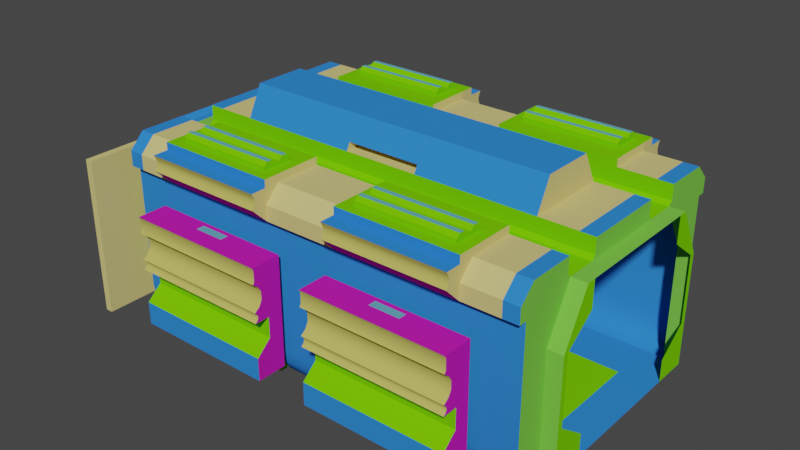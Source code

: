 # Source: I_block2.blend  (saved by Blender 3.5.10; exported with 4.5.12 LTS)
import bpy
from mathutils import Matrix  # noqa: F401  (used for matrix-valued properties, if any)

bpy.ops.wm.read_factory_settings(use_empty=True)
scene = bpy.context.scene
scene.name = 'Scene'

# ---- collections
col_collection = bpy.data.collections.new('Collection'); scene.collection.children.link(col_collection)

# ---- materials (node trees are filled in below, after node groups)
mat_panel_scuff = bpy.data.materials.new('panel scuff')
mat_panel_scuff.use_transparent_shadow = False
mat_panel_scuff.diffuse_color = (0.1793, 0.6424, 0.002015, 1.0)
mat_panel_generic = bpy.data.materials.new('panel generic')
mat_panel_generic.use_transparent_shadow = False
mat_panel_generic.diffuse_color = (0.1915, 0.5765, 0.06782, 1.0)
mat_panel_strip = bpy.data.materials.new('panel strip')
mat_panel_strip.use_transparent_shadow = False
mat_panel_strip.diffuse_color = (0.03276, 0.2334, 0.7459, 1.0)
mat_tech_rack_plate = bpy.data.materials.new('tech rack plate')
mat_tech_rack_plate.use_transparent_shadow = False
mat_tech_rack_plate.diffuse_color = (0.58, 0.01456, 0.4305, 1.0)
mat_steel = bpy.data.materials.new('steel')
mat_steel.use_transparent_shadow = False
mat_steel.diffuse_color = (0.6706, 0.5732, 0.2135, 1.0)
mat_pipes = bpy.data.materials.new('pipes')
mat_pipes.use_transparent_shadow = False
mat_pipes.diffuse_color = (0.56, 0.5053, 0.123, 1.0)
mat_flourescent_off = bpy.data.materials.new('FLOURESCENT OFF')
mat_flourescent_off.use_transparent_shadow = False
mat_flourescent_off.diffuse_color = (0.1257, 0.3989, 0.5071, 1.0)
mat_exactportal = bpy.data.materials.new('+exactportal')
mat_exactportal.use_transparent_shadow = False
mat_exactportal.diffuse_color = (0.415, 0.7, 0.09882, 1.0)

# ---- material node trees
mat_exactportal.use_nodes = True; mat_exactportal.node_tree.nodes.clear()
_N = mat_exactportal.node_tree.nodes; _L = mat_exactportal.node_tree.links
n0 = _N.new('ShaderNodeBsdfPrincipled'); n0.name = 'Principled BSDF'; n0.location = (10, 300)
n0.distribution = 'GGX'
n0.subsurface_method = 'RANDOM_WALK_SKIN'
n0.inputs[0].default_value = (0.415, 0.7, 0.09882, 1.0)
n0.inputs[3].default_value = 1.45
n0.inputs[27].default_value = (0.0, 0.0, 0.0, 1.0)
n0.inputs[28].default_value = 1.0
n1 = _N.new('ShaderNodeOutputMaterial'); n1.name = 'Material Output'; n1.location = (300, 300)
_L.new(n0.outputs[0], n1.inputs[0])
n1.is_active_output = True

# ---- world
world_world = bpy.data.worlds.new('World'); scene.world = world_world
world_world.use_nodes = True; world_world.node_tree.nodes.clear()
_N = world_world.node_tree.nodes; _L = world_world.node_tree.links
n0 = _N.new('ShaderNodeOutputWorld'); n0.name = 'World Output'; n0.location = (300, 300)
n1 = _N.new('ShaderNodeBackground'); n1.name = 'Background'; n1.location = (10, 300)
n1.inputs[0].default_value = (0.05088, 0.05088, 0.05088, 1.0)
_L.new(n1.outputs[0], n0.inputs[0])
n0.is_active_output = True
world_world.color = (0.05088, 0.05088, 0.05088)
world_world.use_sun_shadow = False
world_world.sun_shadow_jitter_overblur = 0.0

# ---- meshes
me_i_block = bpy.data.meshes.new('I_block')
me_i_block.from_pydata([(-87.48, -125.5, 100.0), (-87.48, -150.5, 100.0), (-82.48, -125.5, 3.052e-05), (-87.48, -125.5, 14.63), (-85.72, -45.0, 6.676), (-85.72, -125.5, 6.676), (-72.48, -20.0, -5.0), (-77.96, -20.0, -3.125), (-87.48, -20.0, 100.0), (-87.48, -20.0, 14.63), (-85.72, -20.0, 6.676), (-82.48, -45.0, 3.815e-05), (-67.48, -23.13, 3.815e-05), (-67.48, -20.0, 3.815e-05), (-67.48, -20.0, -5.0), (67.48, -23.13, 3.815e-05), (37.48, -23.13, 4.578e-05), (-37.48, -23.13, 4.578e-05), (-37.48, -277.9, 6.104e-05), (-87.48, -45.0, 14.63), (-87.48, -175.5, 100.0), (-87.48, -175.5, 14.63), (-87.48, -150.5, 14.63), (-85.72, -175.5, 6.676), (-85.72, -150.5, 6.676), (-82.48, -175.5, 3.052e-05), (-87.48, -256.0, 14.63), (-85.72, -256.0, 6.676), (-72.48, -281.0, -5.0), (-87.48, -281.0, 100.0), (-85.72, -281.0, 6.676), (-82.48, -256.0, 3.815e-05), (-82.48, -281.0, 3.815e-05), (-67.48, -281.0, -5.0), (-67.48, -277.9, 4.578e-05), (-82.48, -150.5, 3.052e-05), (-87.48, -45.0, 100.0), (-92.48, -20.0, 100.0), (-92.48, -256.0, 100.0), (-87.48, -256.0, 100.0), (-92.48, -281.0, 100.0), (-102.5, -125.5, 120.0), (-102.5, -45.0, 110.0), (-92.48, -125.5, 110.0), (-92.48, -256.0, 110.0), (-82.48, -256.0, 120.0), (-92.48, -125.5, 125.0), (-82.48, -45.0, 120.0), (-82.48, -175.5, 120.0), (-52.48, -125.5, 120.0), (-49.98, -20.0, 107.5), (-29.98, -20.0, 107.5), (-29.98, -281.0, 107.5), (-27.48, -20.0, 110.0), (-27.48, -281.0, 110.0), (27.48, -175.5, 120.0), (-27.48, -175.5, 120.0), (-27.48, -125.5, 120.0), (-27.48, -45.0, 120.0), (-27.48, -20.0, 120.0), (-27.48, -256.0, 120.0), (24.98, -175.5, 125.0), (-24.98, -175.5, 125.0), (-92.48, -125.5, 100.0), (-92.48, -45.0, 100.0), (-102.5, -125.5, 110.0), (-101.2, -125.5, 117.5), (-102.5, -45.0, 120.0), (-101.2, -45.0, 117.5), (27.48, -125.5, 120.0), (-24.98, -125.5, 125.0), (-82.48, -125.5, 120.0), (-92.48, -125.5, 120.0), (-92.48, -45.0, 120.0), (-52.48, -45.0, 120.0), (-52.48, -45.0, 125.0), (-92.48, -45.0, 125.0), (-92.48, -175.5, 120.0), (-52.48, -256.0, 120.0), (-52.48, -256.0, 125.0), (-52.48, -175.5, 125.0), (-52.48, -175.5, 120.0), (-82.48, -20.0, 120.0), (-92.48, -175.5, 100.0), (-101.2, -45.0, 112.5), (-92.48, -20.0, 110.0), (-92.48, -45.0, 110.0), (-100.5, -45.0, 115.0), (-101.2, -125.5, 112.5), (-100.5, -125.5, 115.0), (-101.2, -256.0, 117.5), (-102.5, -256.0, 120.0), (-92.48, -175.5, 110.0), (-102.5, -175.5, 110.0), (-101.2, -175.5, 112.5), (-101.2, -256.0, 112.5), (-100.5, -256.0, 115.0), (-92.48, -256.0, 120.0), (-102.5, -175.5, 120.0), (-102.5, -256.0, 110.0), (-101.2, -175.5, 117.5), (-100.5, -175.5, 115.0), (-52.48, -125.5, 125.0), (-84.98, -117.8, 125.0), (-84.98, -52.75, 127.5), (-77.04, -52.75, 127.5), (-79.54, -52.75, 130.0), (-77.04, -117.8, 127.5), (-84.98, -117.8, 127.5), (-82.48, -117.8, 130.0), (-82.48, -52.75, 130.0), (-79.54, -117.8, 130.0), (-65.79, -52.75, 127.5), (-65.79, -117.8, 127.5), (-68.29, -117.8, 130.0), (-71.23, -52.75, 130.0), (-71.23, -117.8, 130.0), (-68.29, -52.75, 130.0), (-73.73, -52.75, 127.5), (-84.98, -52.75, 125.0), (-65.79, -52.75, 125.0), (-73.73, -117.8, 127.5), (-65.79, -117.8, 125.0), (-92.48, -256.0, 125.0), (-92.48, -175.5, 125.0), (-77.04, -183.3, 127.5), (-79.54, -183.3, 130.0), (-84.98, -248.3, 127.5), (-82.48, -248.3, 130.0), (-79.54, -248.3, 130.0), (-82.48, -183.3, 130.0), (-65.79, -183.3, 127.5), (-68.29, -248.3, 130.0), (-68.29, -183.3, 130.0), (-73.73, -248.3, 127.5), (-71.23, -248.3, 130.0), (-73.73, -183.3, 127.5), (-71.23, -183.3, 130.0), (-84.98, -248.3, 125.0), (-77.04, -248.3, 127.5), (-84.98, -183.3, 125.0), (-84.98, -183.3, 127.5), (-65.79, -183.3, 125.0), (-65.79, -248.3, 125.0), (-65.79, -248.3, 127.5), (-17.48, -45.0, 140.0), (-17.48, -256.0, 140.0), (27.48, -45.0, 120.0), (17.48, -45.0, 140.0), (17.48, -256.0, 140.0), (27.48, -256.0, 120.0), (24.98, -125.5, 125.0), (87.48, -125.5, 74.48), (87.48, -150.5, 100.0), (85.72, -150.5, 6.676), (82.48, -125.5, 3.815e-05), (82.48, -150.5, 3.052e-05), (72.48, -20.0, -5.0), (87.48, -20.0, 14.63), (85.72, -20.0, 6.676), (67.48, -20.0, -5.0), (87.48, -125.5, 14.63), (67.48, -277.9, 4.578e-05), (37.48, -277.9, 6.104e-05), (85.72, -175.5, 6.676), (87.48, -150.5, 14.63), (82.48, -175.5, 3.815e-05), (72.48, -281.0, -5.0), (85.72, -256.0, 6.676), (67.48, -281.0, -5.0), (87.48, -125.5, 100.0), (87.48, -45.0, 100.0), (87.48, -20.0, 100.0), (87.48, -256.0, 100.0), (92.48, -256.0, 100.0), (92.48, -125.5, 110.0), (102.5, -125.5, 120.0), (101.2, -125.5, 117.5), (102.5, -45.0, 110.0), (101.2, -45.0, 112.5), (92.48, -125.5, 100.0), (82.48, -175.5, 120.0), (82.48, -125.5, 120.0), (52.48, -125.5, 125.0), (52.48, -45.0, 125.0), (65.79, -117.8, 125.0), (82.48, -45.0, 120.0), (92.48, -175.5, 110.0), (52.48, -125.5, 120.0), (52.48, -20.0, 120.0), (52.48, -175.5, 120.0), (49.98, -20.0, 107.5), (52.48, -20.0, 110.0), (49.98, -281.0, 107.5), (52.48, -281.0, 110.0), (29.98, -281.0, 107.5), (92.48, -45.0, 100.0), (92.48, -175.5, 100.0), (102.5, -125.5, 110.0), (92.48, -125.5, 120.0), (102.5, -45.0, 120.0), (101.2, -45.0, 117.5), (92.48, -45.0, 110.0), (92.48, -256.0, 120.0), (92.48, -125.5, 125.0), (92.48, -45.0, 120.0), (52.48, -45.0, 120.0), (92.48, -256.0, 125.0), (52.48, -256.0, 125.0), (92.48, -175.5, 120.0), (52.48, -281.0, 120.0), (52.48, -256.0, 120.0), (82.48, -256.0, 120.0), (92.48, -175.5, 125.0), (92.48, -20.0, 110.0), (100.5, -45.0, 115.0), (101.2, -125.5, 112.5), (100.5, -125.5, 115.0), (102.5, -256.0, 110.0), (102.5, -256.0, 120.0), (101.2, -256.0, 112.5), (101.2, -175.5, 112.5), (100.5, -175.5, 115.0), (101.2, -256.0, 117.5), (92.48, -256.0, 110.0), (102.5, -175.5, 120.0), (102.5, -175.5, 110.0), (101.2, -175.5, 117.5), (100.5, -256.0, 115.0), (84.98, -52.75, 125.0), (92.48, -45.0, 125.0), (77.04, -52.75, 127.5), (84.98, -52.75, 127.5), (79.54, -52.75, 130.0), (82.48, -52.75, 130.0), (82.48, -117.8, 130.0), (79.54, -117.8, 130.0), (68.29, -117.8, 130.0), (73.73, -117.8, 127.5), (71.23, -52.75, 130.0), (71.23, -117.8, 130.0), (68.29, -52.75, 130.0), (73.73, -52.75, 127.5), (84.98, -117.8, 125.0), (84.98, -117.8, 127.5), (77.04, -117.8, 127.5), (65.79, -117.8, 127.5), (65.79, -52.75, 127.5), (65.79, -52.75, 125.0), (65.79, -248.3, 125.0), (84.98, -183.3, 125.0), (65.79, -183.3, 125.0), (52.48, -175.5, 125.0), (79.54, -183.3, 130.0), (84.98, -248.3, 127.5), (82.48, -183.3, 130.0), (82.48, -248.3, 130.0), (79.54, -248.3, 130.0), (71.23, -183.3, 130.0), (71.23, -248.3, 130.0), (68.29, -248.3, 130.0), (68.29, -183.3, 130.0), (73.73, -183.3, 127.5), (73.73, -248.3, 127.5), (84.98, -183.3, 127.5), (77.04, -183.3, 127.5), (84.98, -248.3, 125.0), (65.79, -183.3, 127.5), (65.79, -248.3, 127.5), (77.04, -248.3, 127.5), (-4.823, -155.3, 125.0), (4.822, -155.3, 125.0), (4.822, -145.7, 125.0), (-4.823, -145.7, 125.0), (87.48, -281.0, 14.63), (92.48, -243.5, 6.676), (92.48, -188.0, 6.676), (87.48, -175.5, 14.63), (87.48, -175.5, 100.0), (102.5, -168.0, 47.02), (88.73, -175.5, 74.48), (92.48, -248.5, 3.815e-05), (92.48, -253.5, 23.3), (87.48, -256.0, 14.63), (82.48, -256.0, 3.815e-05), (88.73, -243.5, 6.676), (88.73, -253.5, 71.98), (87.48, -256.0, 74.48), (87.48, -175.5, 74.48), (88.73, -245.8, 14.63), (88.73, -253.5, 23.3), (88.73, -248.5, 3.815e-05), (88.73, -256.0, 3.815e-05), (88.73, -188.0, 6.676), (88.73, -183.0, 3.815e-05), (92.48, -183.0, 3.815e-05), (88.73, -178.0, 14.63), (88.73, -175.5, 3.815e-05), (92.48, -168.0, 9.176), (112.5, -168.0, 9.176), (92.48, -178.0, 14.63), (92.48, -178.0, 63.3), (88.73, -256.0, 74.48), (112.5, -263.5, 9.176), (92.48, -253.5, 71.98), (92.48, -185.8, 71.98), (88.73, -185.8, 71.98), (88.73, -178.0, 63.3), (102.5, -263.5, 33.28), (112.5, -168.0, 24.18), (102.5, -168.0, 33.28), (112.5, -263.5, 24.18), (102.5, -263.5, 47.02), (112.5, -168.0, 46.99), (100.8, -205.6, 81.98), (110.7, -168.0, 52.06), (110.7, -263.5, 52.06), (110.2, -168.0, 50.38), (107.0, -168.0, 65.35), (109.1, -263.5, 56.24), (112.5, -168.0, 53.74), (112.5, -263.5, 53.74), (107.0, -263.5, 59.99), (109.1, -263.5, 69.1), (111.5, -263.5, 80.09), (112.5, -263.5, 71.6), (107.0, -263.5, 65.35), (112.5, -263.5, 81.98), (111.5, -263.5, 73.3), (112.5, -263.5, 46.99), (110.7, -263.5, 48.72), (110.2, -263.5, 50.38), (107.0, -168.0, 59.99), (112.5, -168.0, 81.98), (109.1, -168.0, 69.1), (111.5, -168.0, 73.3), (112.5, -168.0, 71.6), (111.5, -168.0, 80.09), (109.1, -168.0, 56.24), (110.7, -168.0, 48.72), (92.48, -263.5, 9.176), (92.48, -168.0, 81.98), (92.48, -245.8, 14.63), (100.8, -225.9, 81.98), (92.48, -263.5, 81.98), (95.41, -205.6, 81.98), (95.41, -225.9, 81.98), (92.48, -52.5, 3.815e-05), (92.48, -113.0, 6.676), (102.5, -37.5, 47.02), (92.48, -57.5, 6.676), (88.73, -57.5, 6.676), (92.48, -47.5, 23.3), (82.48, -45.0, 3.815e-05), (87.48, -45.0, 14.63), (85.72, -45.0, 6.676), (88.73, -47.5, 71.98), (88.73, -45.0, 3.815e-05), (87.48, -45.0, 74.48), (88.73, -55.25, 14.63), (88.73, -47.5, 23.3), (88.73, -52.5, 3.815e-05), (92.48, -118.0, 3.815e-05), (88.73, -113.0, 6.676), (88.73, -125.5, 74.48), (88.73, -123.0, 14.63), (88.73, -125.5, 3.815e-05), (85.72, -125.5, 6.676), (88.73, -123.0, 63.3), (88.73, -118.0, 3.815e-05), (92.48, -115.3, 71.98), (102.5, -133.0, 33.28), (88.73, -45.0, 74.48), (112.5, -37.5, 24.18), (92.48, -37.5, 9.176), (112.5, -37.5, 9.176), (88.73, -115.3, 71.98), (92.48, -55.25, 14.63), (112.5, -133.0, 24.18), (112.5, -133.0, 9.176), (102.5, -37.5, 33.28), (112.5, -37.5, 46.99), (95.41, -95.41, 81.98), (100.8, -75.09, 81.98), (112.5, -37.5, 53.74), (110.2, -37.5, 50.38), (110.7, -37.5, 48.72), (107.0, -133.0, 65.35), (109.1, -37.5, 56.24), (112.5, -133.0, 53.74), (107.0, -37.5, 59.99), (109.1, -37.5, 69.1), (112.5, -133.0, 71.6), (111.5, -37.5, 73.3), (112.5, -37.5, 71.6), (111.5, -37.5, 80.09), (111.5, -133.0, 80.09), (112.5, -37.5, 81.98), (107.0, -37.5, 65.35), (110.7, -37.5, 52.06), (102.5, -133.0, 47.02), (107.0, -133.0, 59.99), (112.5, -133.0, 81.98), (109.1, -133.0, 69.1), (111.5, -133.0, 73.3), (112.5, -133.0, 46.99), (110.7, -133.0, 48.72), (110.2, -133.0, 50.38), (109.1, -133.0, 56.24), (110.7, -133.0, 52.06), (92.48, -123.0, 63.3), (92.48, -123.0, 14.63), (92.48, -47.5, 71.98), (92.48, -133.0, 9.176), (92.48, -37.5, 81.98), (100.8, -95.41, 81.98), (92.48, -133.0, 81.98), (95.41, -75.09, 81.98), (67.48, -10.0, 0.0), (87.48, -10.0, 14.63), (-85.72, -10.0, 6.676), (-87.48, -10.0, 14.63), (52.48, -10.0, 120.0), (67.48, -10.0, 75.0), (49.98, -10.0, 107.5), (-87.48, -10.0, 100.0), (-63.84, -0.0001831, 75.0), (-43.84, -6.104e-05, 90.0), (-43.84, -6.104e-05, 0.0), (-43.84, -6.104e-05, 15.0), (43.84, 6.104e-05, 15.0), (67.48, 6.104e-05, 0.0), (63.84, 6.104e-05, 30.0), (67.48, 6.104e-05, 75.0), (43.84, 6.104e-05, 0.0), (-49.98, -6.104e-05, 107.5), (-67.48, 6.104e-05, 75.0), (-67.48, -10.0, 75.0), (-43.84, -6.104e-05, 107.5), (43.84, 6.104e-05, 107.5), (-63.84, -6.104e-05, 30.0), (-67.48, 6.104e-05, 0.0), (92.48, -10.0, 100.0), (92.48, -10.0, 110.0), (92.48, -20.0, 100.0), (82.48, -10.0, -7.629e-06), (82.48, -20.0, -7.629e-06), (77.96, -20.0, -3.125), (52.48, -10.0, 110.0), (82.48, -10.0, 120.0), (82.48, -20.0, 120.0), (85.72, -10.0, 6.676), (27.48, -20.0, 120.0), (27.48, -20.0, 110.0), (29.98, -10.0, 107.5), (29.98, -20.0, 107.5), (27.48, -10.0, 110.0), (-27.48, -10.0, 120.0), (-27.48, -10.0, 110.0), (-92.48, -10.0, 100.0), (-92.48, -10.0, 110.0), (-82.48, -20.0, -7.629e-06), (-72.48, -10.0, -5.0), (-82.48, -10.0, 120.0), (-52.48, -20.0, 120.0), (-52.48, -10.0, 120.0), (-67.48, -10.0, 0.0), (67.48, -20.0, 0.0), (-52.48, -10.0, 110.0), (-52.48, -20.0, 110.0), (-29.98, -10.0, 107.5), (-49.98, -10.0, 107.5), (87.48, -10.0, 100.0), (77.96, -10.0, -3.125), (72.48, -10.0, -5.0), (67.48, -10.0, -5.0), (27.48, -10.0, 120.0), (43.84, 6.104e-05, 90.0), (-82.48, -10.0, -7.629e-06), (-77.96, -10.0, -3.125), (-67.48, -10.0, -5.0), (63.84, 6.104e-05, 75.0), (49.98, 6.104e-05, 107.5), (-111.1, -306.0, 1.526e-05), (-111.1, -311.0, 1.526e-05), (-41.34, -311.0, 15.0), (-61.34, -311.0, 30.0), (-41.34, -306.0, 90.0), (-111.1, -306.0, 105.0), (-41.34, -306.0, 105.0), (-41.34, -306.0, 15.0), (-111.1, -311.0, 105.0), (-41.34, -311.0, 90.0), (-61.34, -311.0, 75.0), (111.1, -306.0, 1.526e-05), (111.1, -306.0, 105.0), (41.34, -306.0, 15.0), (111.1, -311.0, 105.0), (61.34, -311.0, 75.0), (61.34, -311.0, 30.0), (111.1, -311.0, 1.526e-05), (63.84, -316.0, 30.0), (41.34, -306.0, 1.526e-05), (-52.48, -291.0, 110.0), (-67.48, -291.0, 75.0), (87.48, -291.0, 100.0), (67.48, -291.0, 75.0), (-43.84, -301.0, 7.629e-06), (43.84, -301.0, 7.629e-06), (67.48, -301.0, 75.0), (67.48, -291.0, 7.629e-06), (-49.98, -291.0, 107.5), (-67.48, -301.0, 7.629e-06), (-67.48, -301.0, 75.0), (49.98, -301.0, 107.5), (-49.98, -301.0, 107.5), (67.48, -301.0, 7.629e-06), (-92.48, -291.0, 100.0), (-82.48, -291.0, 0.0), (-92.48, -281.0, 110.0), (-82.48, -291.0, 120.0), (-82.48, -281.0, 120.0), (-77.96, -281.0, -3.125), (-67.48, -281.0, 7.629e-06), (-67.48, -291.0, -5.0), (-52.48, -291.0, 120.0), (-52.48, -281.0, 110.0), (-52.48, -281.0, 120.0), (-85.72, -291.0, 6.676), (-87.48, -291.0, 14.63), (-87.48, -281.0, 14.63), (-27.48, -291.0, 120.0), (-27.48, -281.0, 120.0), (-29.98, -291.0, 107.5), (-49.98, -281.0, 107.5), (-27.48, -291.0, 110.0), (27.48, -291.0, 120.0), (27.48, -281.0, 120.0), (92.48, -281.0, 110.0), (92.48, -291.0, 100.0), (87.48, -281.0, 100.0), (92.48, -281.0, 100.0), (82.48, -281.0, 0.0), (82.48, -291.0, 120.0), (77.96, -281.0, -3.125), (67.48, -281.0, 7.629e-06), (72.48, -291.0, -5.0), (67.48, -291.0, -5.0), (52.48, -291.0, 120.0), (82.48, -281.0, 120.0), (52.48, -291.0, 110.0), (87.48, -291.0, 14.63), (85.72, -291.0, 6.676), (85.72, -281.0, 6.676), (49.98, -291.0, 107.5), (27.48, -281.0, 110.0), (-87.48, -291.0, 100.0), (-92.48, -291.0, 110.0), (-67.48, -291.0, 7.629e-06), (-77.96, -291.0, -3.125), (-72.48, -291.0, -5.0), (92.48, -291.0, 110.0), (82.48, -291.0, 0.0), (77.96, -291.0, -3.125), (29.98, -291.0, 107.5), (27.48, -291.0, 110.0), (61.34, -306.0, 30.0), (63.84, -301.0, 75.0), (41.34, -306.0, 105.0), (43.84, -301.0, 107.5), (41.34, -306.0, 90.0), (43.84, -301.0, 90.0), (63.84, -301.0, 30.0), (43.84, -301.0, 15.0), (61.34, -306.0, 75.0), (-41.34, -306.0, 1.526e-05), (-61.34, -306.0, 30.0), (-63.84, -301.0, 75.0), (-43.84, -301.0, 90.0), (-43.84, -301.0, 107.5), (-63.84, -301.0, 30.0), (-43.84, -301.0, 15.0), (-61.34, -306.0, 75.0), (-43.84, -316.0, 7.629e-06), (-63.84, -316.0, 75.0), (-43.84, -316.0, 107.5), (-41.34, -311.0, 105.0), (-43.84, -316.0, 90.0), (-43.84, -316.0, 15.0), (-63.84, -316.0, 30.0), (-41.34, -311.0, 1.526e-05), (43.84, -316.0, 7.629e-06), (43.84, -316.0, 15.0), (41.34, -311.0, 15.0), (43.84, -316.0, 90.0), (43.84, -316.0, 107.5), (41.34, -311.0, 105.0), (41.34, -311.0, 90.0), (63.84, -316.0, 75.0), (41.34, -311.0, 1.526e-05), (63.84, -316.0, 30.0), (-43.84, -316.0, 7.629e-06), (-63.84, -316.0, 75.0), (-43.84, -316.0, 107.5), (-43.84, -316.0, 90.0), (-43.84, -316.0, 15.0), (-63.84, -316.0, 30.0), (43.84, -316.0, 7.629e-06), (43.84, -316.0, 15.0), (43.84, -316.0, 90.0), (43.84, -316.0, 107.5), (63.84, -316.0, 75.0)], [], [(309, 311, 308, 310), (462, 479, 7, 6), (558, 510, 545, 523), (257, 253, 255, 256), (132, 133, 131, 144), (467, 13, 12, 17, 16, 15), (326, 318, 332, 322), (120, 119, 76, 75), (500, 494, 502, 599), (6, 28, 33, 14), (575, 507, 581, 490), (428, 441, 466, 418, 431, 434), (416, 413, 411, 410, 377, 352, 370, 414), (554, 564, 195, 193), (535, 531, 536, 565, 564, 533), (410, 411, 365, 368), (163, 18, 34, 523, 545, 162), (237, 241, 239, 240), (250, 251, 252, 213), (478, 420, 10, 461), (487, 582, 577, 578), (493, 584, 589, 486), (8, 36, 19, 9), (23, 21, 26, 27), (114, 117, 112, 113), (149, 146, 145, 148), (466, 480, 14, 13), (471, 470, 51, 50), (21, 20, 39, 26), (570, 568, 569, 571), (279, 312, 329, 313), (266, 250, 213, 207), (422, 449, 450, 189), (1, 0, 36, 8, 37, 64, 63, 83, 38, 40, 29, 39, 20), (35, 24, 23, 25), (316, 315, 317, 331), (241, 237, 246, 247), (336, 325, 328, 335), (418, 466, 13, 467), (386, 385, 399, 384, 388, 390, 398, 391, 394, 393, 395, 397, 414, 374, 375, 373, 380, 349, 381), (479, 478, 461, 7), (296, 297, 294, 293, 289), (526, 469, 50, 534), (327, 344, 345, 346, 343, 314, 341, 333), (402, 397, 395, 396), (235, 244, 243, 185, 246, 237, 240, 238, 245, 236), (394, 392, 404, 393), (599, 591, 592, 593), (245, 238, 242, 231), (575, 590, 583, 591, 599, 502), (145, 146, 60, 56, 62, 70, 57, 58), (539, 561, 538, 541), (529, 528, 30, 530), (185, 243, 204, 183), (275, 276, 295, 281), (597, 498, 598, 594), (137, 135, 134, 136), (509, 514, 554, 506), (441, 436, 437, 466), (518, 559, 522, 32), (392, 394, 391, 403), (359, 368, 360, 356, 376, 372, 357, 361, 351), (327, 333, 337, 324), (356, 412, 370, 376), (240, 239, 242, 238), (288, 280, 302, 287), (557, 517, 40, 519), (563, 562, 542, 544), (534, 50, 51, 52), (119, 103, 46, 76), (254, 264, 250, 266), (18, 163, 16, 17), (497, 495, 494, 500), (27, 26, 530, 30), (284, 542, 553, 168), (92, 48, 81, 80, 124, 77, 98, 100, 101, 94, 93, 83), (230, 184, 206, 186, 202, 196, 178, 179, 215, 201, 200, 205), (409, 399, 385, 407), (305, 304, 286, 306), (483, 484, 590, 575), (272, 273, 270, 271), (351, 361, 347, 350), (563, 546, 547, 510, 506, 554, 550, 548, 543, 561, 539, 505, 551, 552, 562), (465, 468, 469, 464), (483, 488, 491, 484), (91, 98, 77, 97), (313, 329, 330, 339), (436, 435, 471, 437), (224, 212, 211, 208, 207, 203, 219, 223, 228, 220, 218, 174), (349, 380, 371, 400), (340, 298, 300, 342, 282, 304, 344), (291, 285, 275, 281), (54, 53, 59, 58, 57, 56, 60, 532), (473, 474, 157, 447), (76, 46, 72, 73), (174, 541, 538, 224), (551, 505, 540, 274), (1, 22, 3, 0), (253, 257, 269, 265), (256, 255, 264, 254), (271, 61, 151, 272), (83, 63, 43, 92), (120, 112, 117, 115, 118, 105, 106, 110, 104, 119), (248, 185, 183, 184), (568, 489, 579, 569), (204, 230, 205, 199), (152, 161, 165, 153, 170), (531, 535, 54, 532), (171, 358, 152, 170), (235, 234, 232, 244), (297, 280, 288, 277, 164, 166), (339, 330, 331, 317), (167, 157, 160, 169), (310, 308, 312, 279), (449, 443, 214, 450), (535, 533, 52, 54), (218, 226, 197, 174), (34, 18, 17, 12), (103, 122, 102, 46), (453, 555, 537, 150, 55, 69, 147, 452), (546, 563, 544, 167), (338, 319, 322, 332), (447, 157, 167, 544), (511, 503, 526, 534), (285, 293, 276, 275), (259, 258, 262, 263), (243, 229, 230, 204), (196, 444, 172, 171, 170, 153, 278, 173, 540, 541, 174, 197, 180), (181, 175, 187), (66, 68, 67, 41), (424, 448, 192, 191), (41, 67, 73, 72), (22, 1, 20, 21), (475, 418, 467, 160), (175, 181, 182), (191, 193, 195, 455), (247, 248, 229, 232, 234, 233, 231, 242, 239, 241), (538, 549, 212), (7, 522, 28, 6), (169, 160, 467, 15, 162, 545), (573, 572, 567, 509, 516, 508), (11, 461, 10, 4), (247, 246, 185, 248), (455, 195, 555, 453), (172, 158, 354, 358, 171), (25, 23, 27, 31), (564, 565, 555, 195), (47, 82, 464, 74), (9, 19, 4, 10), (100, 90, 96, 101), (387, 398, 390, 401), (513, 512, 558, 504), (79, 80, 81, 49, 102, 75, 74, 464, 469, 526, 527, 78), (104, 108, 103, 119), (192, 189, 206, 184, 183, 188, 190, 252, 208, 211, 210, 194), (533, 579, 515, 511), (122, 120, 75, 102), (515, 513, 504, 511), (151, 61, 55, 150, 149, 148, 147, 69), (58, 59, 452, 147), (212, 224, 538), (69, 57, 70, 151), (440, 426, 436, 441, 428, 429), (110, 109, 108, 104), (226, 221, 222, 227, 225, 209, 213, 252, 190, 181, 187, 197), (474, 475, 160, 157), (285, 291, 292, 302, 290, 306, 280, 297, 296, 307, 289, 293), (164, 277, 165, 154), (136, 125, 126, 130, 141, 140, 142, 131, 133, 137), (227, 223, 219, 225), (454, 439, 482, 424), (49, 81, 48, 71), (126, 129, 128, 130), (93, 99, 38, 83), (26, 39, 29, 530), (87, 89, 88, 84), (495, 497, 596, 568), (223, 227, 222, 228), (492, 586, 585, 587), (274, 283, 168, 553), (269, 263, 262, 265), (496, 566, 572, 573), (472, 442, 443, 449, 422, 448, 424, 423, 418, 475, 474, 473, 445, 451, 419), (574, 567, 572, 566), (574, 570, 571, 567), (548, 550, 194, 210), (47, 86, 85, 82), (72, 46, 102, 49, 71, 43, 63, 65, 88, 89, 66, 41), (416, 414, 382, 415), (78, 45, 44, 38, 99, 95, 96, 90, 91, 97, 123, 79), (431, 433, 481, 432, 430, 434), (236, 233, 234, 235), (448, 422, 189, 192), (141, 127, 138, 140), (225, 219, 203, 209), (396, 395, 393, 404), (346, 345, 314, 343), (147, 148, 145, 58), (5, 3, 22, 24), (552, 551, 274, 553), (212, 549, 210, 211), (62, 61, 271, 270, 273, 272, 151, 70), (115, 116, 121, 118), (153, 165, 277, 288, 278), (561, 543, 549, 538), (162, 15, 16, 163), (499, 593, 592, 501), (256, 254, 266, 249, 268, 260, 259, 263, 269, 257), (355, 354, 158, 159), (389, 384, 399, 409), (559, 560, 28, 522), (457, 476, 452, 59), (403, 391, 398, 387), (367, 161, 152, 364, 366, 155), (311, 309, 299, 303), (575, 490, 576, 582, 487, 489, 488, 483), (480, 462, 6, 14), (596, 586, 489, 568), (456, 454, 455, 453), (349, 400, 405, 381), (485, 486, 589, 588), (380, 373, 378, 371), (451, 445, 446, 159), (299, 309, 310, 279, 313, 339, 317, 315, 320, 338, 332, 318, 334, 336, 335, 337, 333, 341, 298), (36, 0, 3, 19), (68, 66, 89, 87), (383, 417, 382, 414, 397, 402, 416, 415), (251, 249, 208, 252), (550, 554, 193, 194), (287, 283, 274, 540, 173), (525, 520, 521, 527), (324, 337, 335, 328), (375, 374, 413, 379), (460, 463, 82, 85), (512, 513, 577, 580, 581, 507), (517, 556, 29, 40), (249, 266, 207, 208), (352, 412, 356, 360), (567, 571, 569, 514, 509), (229, 248, 184, 230), (369, 363, 348, 362), (344, 341, 314, 345), (510, 547, 169, 545), (565, 536, 537, 555), (228, 222, 221, 220), (177, 201, 215, 217), (84, 88, 65, 42), (207, 213, 209, 203), (556, 529, 530, 29), (472, 419, 158, 172), (528, 518, 32, 30), (293, 294, 295, 276), (250, 264, 255, 253, 265, 262, 258, 261, 267, 251), (342, 300, 296, 289), (323, 334, 318, 326), (56, 57, 69, 55), (154, 156, 166, 164), (536, 531, 532, 537), (533, 511, 534, 52), (364, 152, 358, 372), (325, 336, 334, 323), (217, 216, 198, 180, 175, 182, 188, 183, 204, 199, 176, 177), (21, 23, 24, 22), (378, 379, 413, 416, 402, 396, 404, 392, 403, 387, 401, 408, 389, 409, 407, 406, 405, 400, 371), (497, 500, 599, 593, 499, 498, 597, 596), (128, 129, 139, 134, 135, 132, 144, 143, 138, 127), (44, 45, 521, 519), (267, 268, 249, 251), (159, 446, 353, 355), (19, 3, 5, 4), (320, 321, 319, 338), (459, 460, 85, 37), (202, 186, 450, 214), (547, 546, 167, 169), (421, 425, 8, 9), (522, 7, 461, 11, 2, 35, 25, 31, 32), (149, 150, 60, 146), (321, 320, 315, 316), (386, 406, 407, 385), (508, 516, 510, 558, 512, 507, 575, 502), (543, 548, 210, 549), (388, 408, 401, 390), (30, 32, 31, 27), (445, 473, 447, 446), (463, 465, 464, 82), (505, 539, 541, 540), (168, 283, 287, 302, 292, 284), (520, 557, 519, 521), (129, 126, 125, 139), (412, 352, 377, 411, 413, 374, 414, 370), (14, 33, 523, 34, 12, 13), (426, 427, 438, 435, 436), (61, 62, 56, 55), (295, 294, 297, 166, 284, 292, 291, 281), (447, 544, 542, 284, 166, 156, 155, 353, 446), (52, 51, 53, 54), (420, 421, 9, 10), (532, 60, 150, 537), (136, 134, 139, 125), (362, 348, 350, 347), (419, 451, 159, 158), (156, 154, 367, 155), (216, 179, 178, 198), (290, 282, 305, 306), (118, 121, 107, 105), (516, 509, 506, 510), (458, 457, 59, 53), (433, 431, 418, 423), (301, 300, 298, 341, 344, 304, 305, 282, 342), (111, 106, 105, 107), (503, 525, 527, 526), (560, 524, 33, 28), (470, 458, 53, 51), (109, 111, 107, 121, 116, 114, 113, 122, 103, 108), (261, 260, 268, 267), (515, 579, 578, 577, 513), (560, 559, 518, 528, 529, 556, 517, 557, 520, 525, 503, 511, 504, 558, 524), (198, 178, 196, 180), (369, 362, 347, 361, 357, 353, 155, 366), (140, 138, 123, 124), (117, 114, 116, 115), (200, 176, 199, 205), (583, 590, 485, 588), (454, 424, 191, 455), (64, 37, 85, 86), (192, 194, 193, 191), (384, 389, 408, 388), (444, 196, 202, 214), (43, 71, 48, 92), (201, 177, 176, 200), (476, 456, 453, 452), (106, 111, 109, 110), (482, 439, 477, 481, 433), (501, 598, 498, 499), (304, 282, 290, 286), (340, 344, 327, 324, 328, 325, 323, 326, 322, 319, 321, 316, 331, 330, 329, 312, 308, 311, 303), (533, 564, 554, 514, 569, 579), (366, 364, 372, 376, 360, 368, 365, 359, 351, 363, 369), (40, 38, 44, 519), (86, 47, 74, 75, 76, 73, 67, 68, 87, 84, 42, 64), (576, 490, 581, 580), (354, 355, 353, 357, 372, 358), (442, 472, 172, 444), (521, 45, 78, 527), (580, 577, 582, 576), (524, 558, 523, 33), (143, 142, 80, 79), (411, 377, 359, 365), (508, 502, 496, 573), (443, 442, 444, 214), (342, 289, 307, 301), (190, 188, 182, 181), (450, 186, 206, 189), (585, 586, 596, 595), (491, 488, 489, 586), (233, 236, 245, 231), (493, 492, 587, 584), (486, 485, 590, 484, 491, 586, 492, 493), (359, 377, 410, 368), (378, 373, 375, 379), (217, 215, 179, 216), (465, 463, 460, 459, 425, 421, 420, 478, 479, 462, 480, 466, 437, 471, 468), (494, 495, 568, 570, 574, 566, 496, 502), (94, 95, 99, 93), (278, 288, 287, 173), (142, 140, 124, 80), (133, 132, 135, 137), (489, 487, 578, 579), (244, 232, 229, 243), (90, 100, 98, 91), (482, 433, 423, 424), (425, 459, 37, 8), (220, 221, 226, 218), (260, 261, 258, 259), (4, 5, 2, 11), (340, 303, 299, 298), (144, 131, 142, 143), (24, 35, 2, 5), (113, 112, 120, 122), (596, 597, 594, 595), (130, 128, 127, 141), (180, 197, 187, 175), (348, 363, 351, 350), (42, 65, 63, 64), (381, 405, 406, 386), (101, 96, 95, 94), (300, 301, 307, 296), (454, 470, 471, 435, 438, 439), (124, 123, 97, 77), (306, 286, 290, 302, 280), (456, 476, 457, 458, 470, 454), (138, 143, 79, 123), (352, 360, 376, 370), (161, 367, 154, 165), (382, 417, 383, 415), (468, 471, 50, 469), (562, 552, 553, 542), (606, 602, 604, 603, 610, 609, 611, 600, 608, 607, 601, 605)])
me_i_block.polygons.foreach_set('use_smooth', [True] * 398)
me_i_block.polygons.foreach_set('material_index', [0, 2, 2, 6, 0, 2, 5, 0, 4, 2, 2, 2, 4, 0, 1, 4, 2, 6, 0, 2, 2, 2, 2, 2, 0, 2, 2, 0, 2, 2, 0, 0, 2, 5, 2, 5, 0, 5, 2, 3, 2, 4, 0, 3, 5, 0, 5, 2, 0, 2, 2, 2, 2, 0, 0, 2, 0, 1, 1, 2, 5, 4, 5, 4, 0, 0, 2, 2, 0, 0, 0, 0, 4, 2, 2, 4, 4, 5, 4, 4, 6, 4, 1, 0, 4, 2, 5, 1, 4, 0, 4, 4, 0, 2, 2, 4, 2, 2, 0, 0, 4, 4, 0, 0, 2, 2, 2, 0, 2, 0, 0, 5, 2, 0, 2, 0, 3, 2, 0, 0, 2, 5, 2, 0, 2, 0, 0, 5, 4, 5, 0, 2, 2, 2, 4, 0, 0, 4, 2, 2, 0, 2, 0, 0, 2, 2, 0, 4, 2, 5, 5, 1, 0, 0, 0, 1, 0, 1, 2, 4, 4, 4, 0, 0, 4, 2, 4, 2, 0, 5, 1, 4, 6, 3, 2, 5, 4, 5, 2, 2, 0, 2, 1, 2, 2, 0, 4, 4, 3, 4, 0, 6, 0, 0, 2, 5, 6, 4, 2, 2, 4, 4, 0, 2, 2, 2, 2, 0, 2, 5, 2, 2, 5, 0, 2, 4, 2, 2, 0, 0, 2, 0, 2, 3, 2, 5, 3, 0, 0, 2, 2, 5, 3, 2, 0, 2, 0, 4, 0, 0, 4, 3, 2, 0, 5, 5, 5, 2, 2, 2, 2, 4, 0, 4, 5, 4, 2, 2, 0, 0, 5, 4, 2, 3, 4, 0, 4, 0, 2, 2, 5, 2, 4, 2, 2, 2, 4, 5, 5, 2, 2, 5, 2, 2, 2, 2, 0, 2, 0, 4, 2, 0, 4, 0, 2, 0, 2, 4, 0, 0, 2, 2, 5, 4, 0, 1, 0, 1, 4, 0, 0, 2, 0, 0, 0, 0, 1, 3, 0, 0, 6, 2, 2, 0, 4, 0, 5, 4, 4, 5, 0, 6, 0, 2, 4, 3, 1, 4, 4, 4, 2, 0, 2, 4, 2, 2, 0, 4, 2, 2, 4, 4, 4, 2, 4, 0, 2, 4, 4, 2, 5, 1, 4, 5, 2, 0, 6, 2, 0, 5, 1, 2, 5, 6, 2, 3, 0, 2, 0, 2, 0, 4, 2, 3, 5, 5, 4, 1, 2, 4, 1, 0, 4, 2, 6, 0, 2, 7])
_k = set([(0, 1), (0, 36), (1, 20), (8, 36), (8, 425), (12, 13), (12, 34), (13, 466), (14, 33), (14, 480), (15, 162), (15, 467), (20, 39), (29, 39), (29, 556), (33, 524), (34, 523), (37, 64), (37, 459), (38, 40), (38, 44), (38, 83), (38, 99), (40, 517), (41, 66), (41, 67), (41, 72), (42, 64), (42, 65), (42, 84), (43, 63), (43, 71), (43, 92), (44, 45), (44, 519), (45, 78), (45, 521), (46, 72), (46, 76), (46, 102), (47, 74), (47, 82), (47, 86), (48, 71), (48, 81), (48, 92), (49, 71), (49, 81), (49, 102), (50, 471), (50, 534), (51, 52), (51, 470), (52, 533), (53, 54), (53, 458), (54, 535), (55, 56), (55, 61), (55, 69), (55, 150), (56, 57), (56, 60), (56, 62), (57, 58), (57, 69), (57, 70), (58, 59), (58, 145), (58, 147), (59, 457), (60, 146), (60, 150), (60, 532), (61, 62), (61, 151), (62, 70), (63, 64), (63, 65), (63, 83), (64, 86), (65, 88), (66, 89), (67, 68), (67, 73), (68, 87), (69, 147), (69, 151), (70, 151), (72, 73), (73, 76), (74, 75), (74, 464), (75, 76), (75, 102), (77, 97), (77, 98), (77, 124), (78, 79), (78, 527), (79, 80), (79, 123), (80, 81), (80, 124), (82, 463), (83, 92), (83, 93), (84, 87), (85, 86), (85, 460), (88, 89), (90, 91), (90, 96), (91, 97), (91, 98), (93, 94), (93, 99), (94, 101), (95, 96), (95, 99), (97, 123), (98, 100), (100, 101), (103, 108), (103, 119), (103, 122), (104, 108), (104, 110), (104, 119), (105, 106), (105, 107), (105, 118), (106, 110), (106, 111), (107, 111), (107, 121), (108, 109), (109, 110), (109, 111), (112, 113), (112, 117), (112, 120), (113, 114), (113, 122), (114, 116), (114, 117), (115, 116), (115, 117), (115, 118), (116, 121), (118, 121), (119, 120), (120, 122), (123, 124), (125, 126), (125, 136), (125, 139), (126, 129), (126, 130), (127, 128), (127, 138), (127, 141), (128, 129), (128, 130), (129, 139), (130, 141), (131, 133), (131, 142), (131, 144), (132, 133), (132, 135), (132, 144), (133, 137), (134, 135), (134, 136), (134, 139), (135, 137), (136, 137), (138, 140), (138, 143), (140, 141), (140, 142), (142, 143), (143, 144), (145, 146), (145, 148), (146, 149), (147, 148), (147, 452), (148, 149), (149, 150), (150, 537), (152, 161), (152, 358), (152, 364), (153, 170), (153, 278), (155, 353), (155, 366), (155, 367), (160, 169), (160, 475), (161, 367), (162, 545), (164, 166), (164, 277), (166, 284), (166, 297), (168, 283), (168, 284), (169, 547), (170, 171), (171, 172), (172, 472), (173, 278), (173, 540), (174, 197), (174, 218), (174, 224), (174, 541), (175, 180), (175, 182), (175, 187), (176, 177), (176, 199), (176, 200), (177, 217), (178, 179), (178, 196), (178, 198), (179, 215), (180, 196), (180, 197), (180, 198), (181, 182), (181, 187), (181, 190), (182, 188), (183, 184), (183, 188), (183, 204), (184, 206), (184, 230), (185, 243), (185, 246), (185, 248), (186, 202), (186, 206), (186, 450), (187, 197), (188, 190), (189, 206), (189, 422), (190, 252), (191, 193), (191, 424), (192, 194), (192, 448), (193, 554), (194, 550), (195, 455), (195, 564), (196, 202), (196, 444), (197, 226), (198, 216), (199, 204), (199, 205), (200, 201), (200, 205), (201, 215), (202, 214), (203, 207), (203, 209), (203, 219), (204, 230), (205, 230), (207, 208), (207, 213), (208, 211), (208, 252), (209, 213), (209, 225), (210, 211), (210, 548), (211, 212), (212, 224), (212, 549), (213, 252), (214, 443), (216, 217), (218, 220), (218, 226), (219, 223), (219, 225), (220, 228), (221, 222), (221, 226), (222, 227), (223, 228), (224, 538), (225, 227), (229, 232), (229, 243), (229, 248), (231, 233), (231, 242), (231, 245), (232, 234), (232, 244), (233, 234), (233, 236), (234, 235), (235, 236), (235, 244), (236, 245), (237, 240), (237, 241), (237, 246), (238, 240), (238, 242), (238, 245), (239, 240), (239, 241), (239, 242), (241, 247), (243, 244), (246, 247), (247, 248), (249, 251), (249, 266), (249, 268), (250, 251), (250, 264), (250, 266), (251, 267), (253, 255), (253, 257), (253, 265), (254, 256), (254, 264), (254, 266), (255, 256), (255, 264), (256, 257), (257, 269), (258, 259), (258, 261), (258, 262), (259, 260), (259, 263), (260, 261), (260, 268), (261, 267), (262, 263), (262, 265), (263, 269), (265, 269), (267, 268), (275, 276), (275, 281), (275, 285), (276, 293), (276, 295), (277, 288), (279, 310), (279, 312), (279, 313), (280, 288), (280, 297), (280, 302), (281, 291), (281, 295), (282, 290), (282, 304), (282, 305), (283, 287), (284, 292), (285, 291), (285, 293), (286, 290), (286, 304), (286, 306), (287, 288), (287, 302), (289, 296), (289, 307), (289, 342), (290, 306), (291, 292), (292, 302), (293, 294), (294, 295), (294, 297), (296, 300), (296, 307), (298, 299), (298, 300), (298, 340), (298, 341), (299, 303), (299, 309), (300, 301), (300, 342), (301, 307), (301, 342), (303, 311), (303, 340), (304, 305), (304, 344), (305, 306), (308, 310), (308, 311), (308, 312), (309, 310), (309, 311), (312, 329), (313, 329), (313, 339), (315, 317), (315, 320), (316, 321), (316, 331), (317, 339), (318, 332), (318, 334), (319, 321), (319, 322), (320, 321), (320, 338), (322, 326), (323, 325), (323, 326), (324, 327), (324, 328), (325, 328), (325, 336), (327, 333), (327, 344), (329, 330), (330, 331), (332, 338), (333, 337), (333, 341), (334, 336), (335, 336), (335, 337), (340, 344), (341, 344), (347, 350), (347, 361), (347, 362), (348, 350), (348, 362), (348, 363), (349, 380), (349, 381), (349, 400), (350, 351), (351, 361), (351, 363), (352, 360), (352, 370), (352, 412), (353, 355), (353, 357), (354, 355), (354, 358), (356, 360), (356, 376), (356, 412), (357, 361), (357, 372), (358, 372), (359, 365), (359, 368), (359, 377), (360, 376), (362, 369), (363, 369), (364, 366), (364, 372), (365, 368), (365, 411), (366, 369), (368, 410), (370, 376), (370, 412), (371, 378), (371, 380), (371, 400), (373, 375), (373, 378), (373, 380), (374, 375), (374, 413), (374, 414), (375, 379), (377, 410), (377, 411), (378, 379), (379, 413), (381, 386), (381, 405), (384, 388), (384, 389), (384, 399), (385, 386), (385, 399), (387, 401), (387, 403), (388, 390), (389, 408), (389, 409), (390, 398), (391, 394), (391, 398), (392, 394), (392, 403), (392, 404), (393, 394), (393, 395), (395, 397), (396, 402), (396, 404), (397, 402), (397, 414), (400, 405), (401, 408), (402, 416), (405, 406), (406, 407), (407, 409), (410, 411), (411, 413), (413, 416), (414, 416), (418, 423), (418, 431), (418, 467), (418, 475), (419, 451), (419, 472), (420, 421), (420, 478), (421, 425), (422, 448), (422, 449), (423, 424), (423, 433), (424, 448), (424, 482), (425, 459), (426, 427), (426, 440), (427, 438), (428, 429), (428, 434), (428, 441), (429, 440), (430, 432), (430, 434), (431, 433), (431, 434), (432, 481), (433, 482), (435, 436), (435, 438), (435, 471), (436, 437), (436, 441), (437, 466), (437, 471), (438, 439), (439, 477), (439, 482), (441, 466), (442, 443), (442, 444), (442, 472), (443, 449), (445, 451), (445, 473), (449, 450), (452, 476), (453, 456), (453, 555), (454, 455), (454, 456), (454, 470), (456, 476), (457, 458), (457, 476), (458, 470), (459, 460), (460, 463), (462, 479), (462, 480), (463, 465), (464, 465), (465, 468), (466, 480), (468, 469), (468, 471), (469, 526), (473, 474), (474, 475), (477, 481), (478, 479), (483, 484), (483, 488), (483, 575), (484, 491), (484, 590), (485, 486), (485, 588), (485, 590), (486, 493), (486, 589), (487, 489), (487, 578), (487, 582), (488, 489), (488, 491), (489, 568), (489, 579), (490, 575), (490, 576), (490, 581), (491, 586), (492, 493), (492, 586), (492, 587), (493, 584), (494, 495), (494, 500), (494, 502), (495, 497), (495, 568), (496, 502), (496, 566), (496, 573), (497, 500), (497, 596), (498, 499), (498, 597), (498, 598), (499, 501), (499, 593), (500, 599), (501, 592), (501, 598), (502, 508), (503, 511), (503, 525), (503, 526), (504, 511), (504, 513), (504, 558), (505, 539), (505, 540), (505, 551), (506, 509), (506, 510), (506, 554), (507, 512), (507, 575), (507, 581), (508, 516), (508, 573), (509, 514), (509, 516), (510, 516), (510, 545), (510, 547), (511, 515), (511, 534), (512, 513), (512, 558), (513, 515), (514, 554), (514, 569), (515, 579), (517, 556), (517, 557), (518, 528), (518, 559), (519, 557), (520, 521), (520, 525), (520, 557), (523, 558), (524, 558), (524, 560), (525, 527), (528, 529), (529, 556), (531, 532), (531, 535), (531, 536), (533, 535), (533, 564), (536, 537), (536, 565), (538, 561), (539, 541), (539, 561), (543, 548), (543, 549), (543, 561), (546, 547), (546, 563), (548, 550), (550, 554), (551, 552), (552, 562), (555, 565), (559, 560), (562, 563), (564, 565), (566, 572), (566, 574), (567, 571), (567, 572), (567, 574), (568, 569), (568, 570), (569, 571), (569, 579), (570, 571), (570, 574), (572, 573), (576, 580), (576, 582), (577, 578), (577, 580), (577, 582), (578, 579), (580, 581), (583, 588), (583, 590), (583, 591), (584, 587), (584, 589), (585, 586), (585, 587), (585, 595), (586, 596), (588, 589), (591, 592), (591, 599), (592, 593), (593, 599), (594, 595), (594, 597), (594, 598), (595, 596), (596, 597), (600, 608), (600, 611), (601, 605), (601, 607), (602, 604), (602, 606), (603, 604), (603, 610), (605, 606), (607, 608), (609, 610), (609, 611)])
me_i_block.attributes.new('sharp_edge', 'BOOLEAN', 'EDGE').data.foreach_set('value', [ (min(e.vertices), max(e.vertices)) in _k for e in me_i_block.edges])
_uv = me_i_block.uv_layers.new(name='UVMap_0')
_uv.uv.foreach_set('vector', [0.00431, -0.4594, 0.00431, 1.451, 0.1863, 1.451, 0.1863, -0.4594, 0.6544, 0.8008, 0.6818, 0.8008, 0.6818, 0.6008, 0.6544, 0.6008, 0.7629, -0.8496, 0.7629, 1.85, 0.7129, 1.85, 0.7129, -0.8496, 1.193, -0.25, 1.193, 1.25, 1.193, 1.25, 1.193, -0.25, 1.15, 0.525, -0.15, 0.525, -0.15, 0.475, 1.15, 0.475, 0.8836, 1.85, 0.8836, -0.8496, 0.8992, -0.8496, 0.8992, -0.2496, 0.8992, 1.25, 0.8992, 1.85, 0.9825, -0.5431, 0.9825, 2.573, 0.9659, 2.573, 0.9659, -0.5431, -0.002504, 0.342, -0.002504, 0.7258, -0.1576, 0.8758, -0.1576, 0.07578, 0.6, 4.944, 0.4, 4.944, 0.4, 2.153, 0.6, 2.153, 0.6524, 2.188, 0.6524, 2.188, 0.6301, 2.188, 0.6301, 2.188, 0.5848, -0.5999, 0.6236, -0.5999, 0.6236, -0.2999, 0.5848, -0.2999, 0.8648, 1.377, 0.8648, 1.85, 0.8148, 1.85, 0.8148, -0.8496, 0.8648, -0.8496, 0.8648, -0.3767, 0.9792, -0.2, -1.933, -0.2, -1.715, -0.6, 0.2322, -0.6, -1.715, -3.31, -1.368, -3.62, 0.5792, -0.9101, 0.9792, -4.02, 0.2622, 1.0, 0.6622, 1.0, 0.6622, 0.8003, 0.2622, 0.8003, 0.8982, 0.7748, 0.9982, 0.7748, 0.9982, 0.2252, 0.8982, 0.2252, 0.8732, 0.2002, 0.8732, 0.7998, -3.199, 0.2322, -3.199, -1.715, -3.049, -1.715, -3.049, 0.2322, 0.899, 1.25, 0.899, -0.2496, 0.899, -0.8496, 0.8834, -0.8496, 0.8834, 1.85, 0.899, 1.85, 1.193, -0.25, 1.193, 1.25, 1.193, 1.25, 1.193, -0.25, -0.002504, 0.7258, -0.002504, 0.342, -0.1576, 0.07578, -0.1576, 0.8758, 0.8136, -0.7, 0.8136, -0.5665, 0.8636, -0.5665, 0.8636, -0.7, 0.585, 0.5752, 0.585, 0.07518, 0.6238, 0.03518, 0.6238, 0.5352, 0.5848, 0.9001, 0.6236, 0.9001, 0.6236, 0.000845, 0.5848, 0.00012, 0.5003, 2.002, 0.6253, 2.003, 0.6253, 0.2951, 0.5003, 0.2951, 0.4627, -0.2624, 0.4262, -0.2624, 0.4262, 1.238, 0.4627, 1.238, 1.15, 0.525, -0.15, 0.525, -0.15, 0.475, 1.15, 0.475, 0.7138, -7.83, 0.8645, -7.83, 0.8645, -12.05, 0.7138, -12.05, 0.8733, 0.5457, 0.8983, 0.5457, 0.8983, 0.3457, 0.8733, 0.3457, 0.2622, 1.0, 0.6622, 1.0, 0.6622, 0.8003, 0.2622, 0.8003, 0.4262, -0.2624, -0.000691, -0.2624, -0.000691, 1.238, 0.4265, 1.238, 0.5848, 1.2, 0.5848, 1.5, 0.6236, 1.55, 0.6236, 1.2, 0.7966, 1.455, 0.7966, -0.4551, 0.9966, -0.4551, 0.9966, 1.455, 0.9952, -0.1607, 0.9952, 1.139, 1.145, 1.294, 1.145, -0.3158, -0.2349, -0.5496, -0.2349, -1.15, -0.2849, -1.15, -0.2849, -0.5496, -0.1018, 0.5, -0.1018, 0.0, -0.1018, -1.61, -0.1018, -2.11, -0.1268, -2.11, -0.1268, -1.61, -0.1268, 0.0, -0.1268, 1.0, -0.1268, 2.61, -0.1268, 3.11, -0.1018, 3.11, -0.1018, 2.61, -0.1018, 1.0, 0.5004, 1.201, 0.5004, 1.055, 0.6254, 1.055, 0.6254, 1.201, 0.7671, -1.61, 0.7671, 2.61, 0.7767, 2.61, 0.7767, -1.61, -0.15, 0.525, 1.15, 0.525, 1.15, 0.475, -0.15, 0.475, 0.7597, 2.956, 0.7597, -0.1598, 0.7722, -0.1598, 0.7722, 2.956, 0.7629, -0.8496, 0.7629, 1.85, 0.7129, 1.85, 0.7129, -0.8496, 0.9624, 0.7866, 0.9527, 0.8197, 0.9618, 0.8533, 0.9975, 0.8869, 0.9301, 0.9369, 0.888, 1.012, 0.888, 1.119, 0.9301, 1.194, 0.9975, 1.244, 0.978, 1.278, 0.978, 1.414, 0.9975, 1.452, 0.5975, 1.452, 0.5975, -0.004336, 0.9975, -0.004337, 0.9975, 0.2957, 0.7975, 0.4777, 0.7975, 0.7525, 0.997, 0.752, 0.6818, 0.8008, 0.7084, 0.8008, 0.7084, 0.6008, 0.6818, 0.6008, 2.715, 1.6, 3.3, 1.5, 3.3, 1.8, 3.033, 2.0, 2.715, 4.31, -0.3032, -2.12, -0.3032, 3.1, -0.3743, 3.1, -0.3743, -2.12, 1.001, 1.455, 0.601, 1.455, 0.6596, 0.2968, 0.6596, 0.7032, 0.7672, 0.7032, 0.7672, 0.2968, 0.601, -0.4551, 1.001, -0.4551, 0.8098, 2.956, 0.8117, -0.1585, 0.8225, -0.1585, 0.8225, 2.956, 0.3581, 0.09511, 0.3081, 0.04511, 0.3081, -0.004891, 0.6919, -0.004891, 0.6919, 0.04511, 0.6419, 0.09511, 0.5831, 0.09511, 0.5331, 0.04511, 0.4669, 0.04511, 0.4169, 0.09511, 0.7597, -0.1598, 0.7597, 2.956, 0.7722, 2.956, 0.7722, -0.1598, 0.5848, -0.5999, 0.6236, -0.5999, 0.6236, -0.2999, 0.5848, -0.2999, 0.1197, -0.1607, 0.06505, -0.1607, 0.06505, 1.139, 0.1197, 1.139, 0.8148, -0.3267, 0.8398, -0.3267, 0.8648, -0.3767, 0.8648, 1.377, 0.8398, 1.327, 0.8148, 1.327, 0.6244, -2.207, 0.6244, 2.013, 0.5025, 2.013, 0.5025, 0.403, 0.533, 0.403, 0.533, -0.597, 0.5025, -0.597, 0.5025, -2.207, 0.8136, 1.3, 0.8136, 1.5, 0.8636, 1.5, 0.8636, 1.3, 0.8136, -0.4074, 0.8136, -0.5665, 0.8636, -0.5665, 0.8636, -0.4074, 0.9932, 0.3148, 0.9932, 0.6986, 1.148, 0.8486, 1.148, 0.04862, -0.05507, 0.1309, 1.055, 0.1309, 1.155, -0.002624, -0.1551, -0.002624, 0.585, 0.5752, 0.585, 0.07518, 0.6238, 0.03518, 0.6238, 0.5352, -0.15, 0.525, 1.15, 0.525, 1.15, 0.475, -0.15, 0.475, -0.00414, 0.5569, -0.00414, 0.9993, 0.09586, 0.9993, 0.09586, 0.5569, -0.00414, -0.002373, -0.00414, 0.7476, 0.09586, 0.7476, 0.09586, -0.002373, 0.7084, 0.8008, 0.6817, 0.8008, 0.6817, 0.6008, 0.7084, 0.6008, 0.8994, 2.572, 0.8994, -0.5446, 0.9161, -0.5446, 0.9161, 2.572, 2.715, -3.31, 0.7678, -0.6, 2.368, -3.62, 0.4208, -3.62, 0.4208, -0.9101, 0.3208, -3.72, 3.3, -3.72, 3.3, -3.42, 3.033, -3.22, 0.8117, -0.1585, 0.8117, 2.956, 0.8225, 2.956, 0.8225, -0.1585, 4.049, -3.62, 4.199, -3.62, 4.199, -0.9101, 4.049, -0.9101, 1.15, 0.525, -0.15, 0.525, -0.15, 0.475, 1.15, 0.475, 0.9041, 1.305, 0.9291, 1.305, 0.9291, -0.3051, 0.9041, -0.3051, 0.8136, 1.5, 0.8136, 1.3, 0.8636, 1.3, 0.8636, 1.5, 0.6818, 0.8008, 0.7084, 0.8008, 0.7084, 0.6008, 0.6818, 0.6008, 0.3, 3.11, 0.3, -2.11, 0.7, -2.11, 0.7, 3.11, 0.9952, 1.139, 0.9952, -0.1607, 1.145, -0.3158, 1.145, 1.294, 1.15, 0.9392, -0.15, 0.9392, -0.15, 0.9988, 1.15, 0.9988, -0.2496, 3.048, 1.25, 3.048, 1.25, -2.048, -0.2496, -2.048, 0.6, 2.6, 0.4, 2.6, 0.4, -1.6, 0.6, -1.6, 0.6253, 0.1489, 0.6253, 0.2951, 0.5003, 0.2951, 0.5003, 0.1489, 0.6253, 0.002588, 0.5003, 0.002588, 0.5003, 0.1489, 0.6253, 0.1489, -3.199, 2.1, -2.799, 2.5, -1.599, 2.5, -1.599, 2.7, -3.199, 2.7, -3.199, 2.5, -3.599, 2.5, -3.549, 2.4, -3.519, 2.3, -3.549, 2.2, -3.599, 2.1, -3.199, 1.7, 4.199, 2.7, 2.599, 2.7, 2.599, 2.5, 3.799, 2.5, 4.199, 2.1, 4.199, 1.7, 4.599, 2.1, 4.549, 2.2, 4.519, 2.3, 4.549, 2.4, 4.599, 2.5, 4.199, 2.5, 0.7671, 2.61, 0.7671, -1.61, 0.7767, -1.61, 0.7767, 2.61, 4.199, 1.91, 4.199, 4.62, 4.049, 4.62, 4.049, 1.91, 0.4, -3.944, 0.6, -3.944, 0.6, -1.153, 0.4, -1.153, -1.0, 0.5, -0.5004, 0.0, -0.5004, 1.0, -1.5, 1.0, 4.049, -2.033, 4.049, -2.3, 4.199, -2.3, 4.199, -2.033, 0.015, 0.8809, 0.0, 0.837, 0.0, 0.797, 0.04, 0.797, 0.64, 0.797, 0.9, 0.657, 0.92, 0.677, 1.0, 0.677, 1.0, 0.917, 0.92, 0.997, 0.84, 0.997, 0.84, 0.957, 0.157, 0.957, 0.09341, 0.943, 0.04, 0.917, 0.9966, 1.002, 0.7966, 1.002, 0.7966, 0.8025, 0.9966, 0.8025, 0.6, -1.6, 0.6, 2.6, 0.4, 2.6, 0.4, -1.6, -0.285, 0.05322, -0.285, -1.557, -0.235, -1.557, -0.235, 0.05322, 0.7942, 2.61, 0.7942, -1.61, 0.7845, -1.61, 0.7845, 2.61, -0.00414, 0.5569, -0.00414, 0.9993, 0.09586, 0.9993, 0.09586, 0.5569, -3.199, 2.1, -2.799, 2.5, -1.599, 2.5, -1.599, 2.7, -3.199, 2.7, -3.199, 2.5, -3.599, 2.5, -3.549, 2.4, -3.519, 2.3, -3.549, 2.2, -3.599, 2.1, -3.199, 1.7, 0.4611, 1.451, 0.1863, 1.451, 0.1863, -0.4594, 0.4611, -0.4594, -1.933, 5.02, -1.933, 1.2, -1.715, 1.6, -1.715, 4.31, -1.368, 4.62, 0.5792, 4.62, 0.9792, 5.02, -3.049, -2.3, -3.049, -2.033, -3.199, -2.033, -3.199, -2.3, -0.3032, -2.12, -0.3032, 3.1, -0.1032, 3.1, -0.1032, 2.6, -0.1032, 0.9903, -0.1032, -0.009726, -0.1032, -1.62, -0.1032, -2.12, 0.6817, 0.8008, 0.6543, 0.8008, 0.6543, 0.6008, 0.6817, 0.6008, 0.864, 1.561, 0.864, -0.04962, 0.839, -0.04962, 0.839, 1.561, -0.7, 4.72, -0.7, 5.72, -1.1, 5.72, -1.1, 4.72, 0.8136, -0.4074, 0.8136, 1.3, 0.8636, 1.3, 0.8636, -0.4074, 0.6255, 2.002, 0.6253, 0.2951, 0.5003, 0.2951, 0.5003, 2.003, -0.15, 0.525, 1.15, 0.525, 1.15, 0.475, -0.15, 0.475, 1.15, 0.525, -0.15, 0.525, -0.15, 0.475, 1.15, 0.475, 0.3071, 0.693, -0.4992, 1.5, -0.4992, -0.5, 0.3071, 0.3069, 1.7, 1.5, 1.7, -0.5, 2.1, -0.5, 2.1, 1.5, 0.6919, -0.004891, 0.6919, 0.04511, 0.6419, 0.09511, 0.5831, 0.09511, 0.5331, 0.04511, 0.4669, 0.04511, 0.4169, 0.09511, 0.3581, 0.09511, 0.3081, 0.04511, 0.3081, -0.004891, -0.003525, 1.139, -0.003525, -0.1607, -0.2698, -0.3158, -0.2698, 1.294, 0.5313, 1.327, 0.5313, -0.3267, 0.5028, -0.3767, 0.5028, 1.377, 0.864, -0.04962, 0.864, 1.561, 0.839, 1.561, 0.839, -0.04962, 0.5003, 1.492, 0.5003, 0.2951, 0.6253, 0.2951, 0.6255, 2.002, 0.5003, 2.003, 0.9966, 1.002, 0.7966, 1.002, 0.7966, 0.8025, 0.9966, 0.8025, -0.000691, -0.2624, 0.127, -0.2624, 0.1269, 1.238, -0.000691, 1.238, 1.15, 0.525, -0.15, 0.525, -0.15, 0.475, 1.15, 0.475, -0.001447, -0.007407, -0.001447, 1.482, 0.02355, 1.482, 0.02355, 0.2851, 0.05877, 0.1261, 0.1236, -0.007407, 0.7864, 2.61, 0.7864, -1.61, 0.7767, -1.61, 0.7767, 2.61, 0.6524, 2.188, 0.6524, 2.188, 0.6301, 2.188, 0.6301, 2.188, 0.1863, -0.4594, 0.1863, 1.451, 0.4611, 1.451, 0.4611, -0.4594, 0.8136, 1.746, 0.8136, 1.5, 0.8636, 1.5, 0.8636, 1.746, 0.2133, 1.0, 0.2633, 1.0, 0.2633, 0.8003, 0.2133, 0.8003, 0.997, 1.291, 0.997, -0.3186, 0.7142, -0.3187, 0.7142, 1.291, 0.7142, 3.048, 0.8642, 3.054, 0.8642, -2.048, 0.7142, -2.048, 0.9932, 0.6986, 0.9932, 0.3148, 1.148, 0.04862, 1.148, 0.8486, -0.3032, 3.1, -0.3032, -2.12, -0.1032, -2.12, -0.1032, -1.62, -0.1032, -0.009726, -0.1032, 0.9903, -0.1032, 2.6, -0.1032, 3.1, 0.6544, 0.8008, 0.6818, 0.8008, 0.6818, 0.6008, 0.6544, 0.6008, 0.9496, 2.573, 0.9496, -0.5431, 0.9662, -0.5431, 0.9662, 2.573, 0.6804, 2.188, 0.6524, 2.188, 0.6524, 2.188, 0.6804, 2.188, 0.6633, 1.0, 0.7133, 1.0, 0.7133, 0.8003, 0.6633, 0.8003, 0.4627, -0.2624, 0.4627, 1.238, 0.4627, 1.238, 0.4627, -0.2624, 1.15, 0.525, -0.15, 0.525, -0.15, 0.475, 1.15, 0.475, 0.9952, -0.1607, 0.9952, 1.139, 1.145, 1.294, 1.145, -0.3158, -0.1268, -1.61, -0.1268, -2.11, -0.1018, -2.11, -0.1018, -1.61, -0.1018, 0.0, -0.1018, 0.5, -0.1018, 1.0, -0.1018, 2.61, -0.1018, 3.11, -0.1268, 3.11, -0.1268, 2.61, -0.1268, 1.0, -0.1268, 0.0, 3.799, 1.5, 4.199, -0.5, 4.199, 1.5, 0.9378, 1.0, 0.9378, 2.61, 0.9503, 2.61, 0.9503, 1.0, 0.6633, 1.0, 0.7133, 1.0, 0.7133, 0.8003, 0.6633, 0.8003, -0.285, 0.06112, -0.285, -1.549, -0.235, -1.549, -0.235, 0.06112, 0.5004, 0.9087, 0.5002, -0.7982, 0.6254, -0.7988, 0.6254, 0.9087, 0.8983, 0.5457, 0.8733, 0.5457, 0.8733, 0.3457, 0.8983, 0.3457, -1.1, -0.5, -1.5, 1.5, -1.5, -0.5, 0.3, -2.11, 0.3, 3.11, 0.7, 3.11, 0.7, -2.11, 0.6919, 0.04511, 0.6919, -0.004891, 0.3081, -0.004891, 0.3081, 0.04511, 0.3581, 0.09511, 0.4169, 0.09511, 0.4669, 0.04511, 0.5331, 0.04511, 0.5831, 0.09511, 0.6419, 0.09511, -1.1, 5.72, -1.5, 5.72, -1.5, 4.72, 0.6804, 2.188, 0.6804, 2.188, 0.6524, 2.188, 0.6524, 2.188, 0.8701, 3.623, 0.8701, 3.623, 0.8951, 3.7, 0.8951, 3.571, 0.8951, 3.571, 0.8951, 3.7, 0.2889, 0.4642, 0.5889, 0.06418, 1.489, 0.05272, 1.489, -0.008732, -0.01108, -0.008732, -0.01108, 0.4642, 0.6253, 0.002588, 0.5003, 0.002588, 0.5003, 0.1489, 0.6253, 0.1489, -0.15, 0.9392, 1.15, 0.9392, 1.15, 0.9988, -0.15, 0.9988, -0.3743, 3.1, -0.3743, -2.12, -0.3032, -2.12, -0.3032, 3.1, 0.5003, 2.002, 0.5003, 0.2951, 0.6253, 0.2951, 0.6253, 1.492, 0.6253, 2.003, 0.4993, -0.2624, 0.4627, -0.2624, 0.4627, 1.238, 0.4993, 1.238, 0.6622, 1.0, 0.7122, 1.0, 0.7122, 0.8003, 0.6622, 0.8003, -2.799, -3.72, -2.799, -4.72, -1.599, -4.72, -1.599, -3.72, 0.5003, 0.2951, 0.6253, 0.2951, 0.6253, 0.1489, 0.5003, 0.1489, 0.9378, -1e-06, 0.9378, -1.61, 0.9253, -1.61, 0.9253, -1e-06, 0.9825, 2.573, 0.9825, -0.5431, 0.9659, -0.5431, 0.9659, 2.573, -0.00414, 0.7476, -0.00414, -0.002373, 0.09586, -0.002373, 0.09586, 0.7476, -0.003176, -1.62, -0.003176, -0.009726, -0.1032, -0.009726, -0.1032, 0.9903, -0.003176, 0.9903, -0.003176, 2.6, -0.1032, 2.6, -0.1032, 3.1, -0.3032, 3.1, -0.3032, -2.12, -0.1032, -2.12, -0.1032, -1.62, -0.15, 0.9392, 1.15, 0.9392, 1.15, 0.9988, -0.15, 0.9988, -0.3032, 3.1, -0.1032, 3.1, -0.1032, 2.6, -0.003176, 2.6, -0.003176, 0.9903, -0.1032, 0.9903, -0.1032, -0.009726, -0.003176, -0.009726, -0.003176, -1.62, -0.1032, -1.62, -0.1032, -2.12, -0.3032, -2.12, 0.09704, 0.7977, -0.00296, 0.9362, -0.00296, 0.9977, 0.09704, 0.9977, -0.003525, -0.1607, -0.003525, 1.139, -0.2698, 1.294, -0.2698, -0.3158, -0.00414, 0.9993, -0.00414, 0.5569, 0.09586, 0.5569, 0.09586, 0.9993, 0.533, -0.597, 0.533, 0.403, 0.5025, 0.403, 0.5025, 2.013, 0.6244, 2.013, 0.6244, -2.207, 0.5025, -2.207, 0.5025, -0.597, -0.5992, -3.72, -0.5992, -4.72, 1.599, -4.72, 1.599, -3.72, 3.799, 4.72, 4.199, 4.72, 4.199, 5.72, -0.5992, 2.5, 1.599, 2.5, 1.499, 2.7, -0.4992, 2.7, 0.5889, 0.06418, 1.489, 0.05272, 1.489, -0.008732, -0.01108, -0.008732, -0.01108, 0.4642, 0.2889, 0.4642, -0.15, 0.525, 1.15, 0.525, 1.15, 0.475, -0.15, 0.475, 4.599, 2.1, 4.549, 2.2, 4.519, 2.3, 4.549, 2.4, 4.599, 2.5, 4.199, 2.5, 4.199, 2.7, 2.599, 2.7, 2.599, 2.5, 3.799, 2.5, 4.199, 2.1, 4.199, 1.7, 0.6543, 0.8008, 0.6265, 0.8008, 0.6265, 0.6008, 0.6543, 0.6008, 3.033, 4.22, 3.3, 4.42, 3.3, 4.72, 0.3208, 4.72, 2.368, 4.62, 0.4208, 1.91, 0.3208, 1.5, 3.3, 1.5, 2.715, 1.6, 0.7678, 1.6, 2.715, 4.31, 3.033, 2.0, 0.6254, 1.055, 0.6254, 0.9087, 0.5004, 0.9087, 0.5004, 1.055, 0.5331, 0.04511, 0.4669, 0.04511, 0.4169, 0.09511, 0.3581, 0.09511, 0.3081, 0.04511, 0.3081, -0.004891, 0.6919, -0.004891, 0.6919, 0.04511, 0.6419, 0.09511, 0.5831, 0.09511, 0.9378, -2e-06, 0.9378, -1.61, 0.9503, -1.61, 0.9503, -1e-06, 0.09704, 0.7977, -0.00296, 0.9362, -0.00296, 0.9977, 0.09704, 0.9977, -1.599, -0.5, -1.599, 1.5, -2.799, 1.5, -2.799, -0.5, 1.193, 1.25, 1.193, -0.25, 1.193, -0.25, 1.193, 1.25, 0.997, -0.3186, 0.997, 1.291, 0.7142, 1.291, 0.7142, -0.3187, 0.6253, 0.2951, 0.6253, 2.003, 0.5003, 2.002, 0.5003, 0.2951, 0.9253, 2.61, 0.9253, 1.0, 0.9128, 1.0, 0.9128, 2.61, 0.6, 4.944, 0.4, 4.944, 0.4, 2.153, 0.6, 2.153, 0.9378, -1.61, 0.9378, -2e-06, 0.9253, -2e-06, 0.9253, -1.61, 0.5848, 1.2, 0.5848, 1.5, 0.6236, 1.55, 0.6236, 1.2, 0.5003, 0.2951, 0.6253, 0.2951, 0.6253, 0.1489, 0.5003, 0.1489, 0.1197, -0.1607, 0.06505, -0.1607, 0.06505, 1.139, 0.1197, 1.139, 0.5847, 0.2681, 0.5847, 0.7681, 0.6235, 0.8081, 0.6235, 0.3081, 0.84, 0.03939, 0.84, -0.000613, 0.92, -0.000613, 1.0, 0.07939, 1.0, 0.3194, 0.92, 0.3194, 0.9, 0.3394, 0.64, 0.1994, 0.04, 0.1994, 0.0, 0.1994, 0.0, 0.1594, 0.015, 0.1155, 0.04, 0.07939, 0.09341, 0.05347, 0.157, 0.03939, 0.5848, 0.9001, 0.6236, 0.9001, 0.6236, 0.000845, 0.5848, 0.00012, 0.585, 0.07518, 0.585, 0.5752, 0.6238, 0.5352, 0.6238, 0.03518, 0.9966, 1.002, 0.7966, 1.002, 0.7966, 0.8025, 0.9966, 0.8025, -2.799, -3.72, -3.199, -3.72, -3.199, -4.72, -2.799, -4.72, 4.199, 2.5, 4.199, 2.7, 2.599, 2.7, 2.599, 2.5, 3.799, 2.5, 4.199, 2.1, 4.199, 1.7, 4.599, 2.1, 4.549, 2.2, 4.519, 2.3, 4.549, 2.4, 4.599, 2.5, 0.601, -0.4551, 0.601, 1.455, 0.6596, 0.2968, 0.7672, 0.2968, 2.599, 2.5, 3.799, 2.5, 4.199, 2.1, 4.199, 1.7, 4.599, 2.1, 4.549, 2.2, 4.519, 2.3, 4.549, 2.4, 4.599, 2.5, 4.199, 2.5, 4.199, 2.7, 2.599, 2.7, -0.01108, 1.003, 1.489, 1.003, 1.489, 0.9302, 0.5889, 0.9302, 0.2889, 0.5302, -0.01108, 0.5302, 1.193, -0.25, 1.193, 1.25, 1.193, 1.25, 1.193, -0.25, 0.7966, 1.002, 0.9966, 1.002, 0.9966, 0.8025, 0.7966, 0.8025, -0.15, 0.9392, 1.15, 0.9392, 1.15, 0.9988, -0.15, 0.9988, -0.285, -1.557, -0.285, 0.05322, -0.235, 0.05322, -0.235, -1.557, 0.8098, 2.956, 0.8098, -0.1598, 0.7722, -0.1598, 0.7722, 2.956, 0.3822, -0.4682, 0.3822, 1.404, -0.009444, 1.404, -0.009444, -0.4682, 0.1, -0.5992, 0.9, -0.1992, 0.9, 1.199, 0.1, 1.599, 0.5003, 0.1489, 0.5003, 0.2951, 0.6253, 0.2951, 0.6253, 0.1489, 0.8136, -0.5665, 0.8136, -0.4074, 0.8636, -0.4074, 0.8636, -0.5665, 3.799, 4.72, 3.799, 5.72, 2.599, 5.72, 2.599, 4.72, 1.499, 1.5, -0.4992, 1.5, 0.3071, 0.693, 0.6929, 0.693, 0.6929, 0.3069, 0.3071, 0.3069, -0.4992, -0.5, 1.499, -0.5, -0.15, 0.525, 1.15, 0.525, 1.15, 0.475, -0.15, 0.475, 0.5003, 2.002, 0.5003, 0.2951, 0.6253, 0.2951, 0.6253, 1.492, 0.6253, 2.003, 0.8136, 1.5, 0.8136, 1.746, 0.8636, 1.746, 0.8636, 1.5, 0.8643, 3.063, 0.8643, -2.048, 0.7143, -2.048, 0.7143, 3.054, 0.5847, 0.7681, 0.5847, 0.2681, 0.6235, 0.3081, 0.6235, 0.8081, 0.3581, 0.09511, 0.3081, 0.04511, 0.3081, -0.004891, 0.6919, -0.004891, 0.6919, 0.04511, 0.6419, 0.09511, 0.5831, 0.09511, 0.5331, 0.04511, 0.4669, 0.04511, 0.4169, 0.09511, 0.6253, 0.1489, 0.6253, 0.2951, 0.5003, 0.2951, 0.5003, 0.1489, 0.7575, 2.61, 0.7575, -1.61, 0.7671, -1.61, 0.7671, 2.61, 0.6817, 0.8008, 0.6543, 0.8008, 0.6543, 0.6008, 0.6817, 0.6008, -0.2349, 1.05, -0.2349, -0.04962, -0.2849, -0.04962, -0.2849, 1.05, 0.9161, 2.572, 0.9161, -0.5446, 0.9327, -0.5446, 0.9327, 2.572, 0.05877, 0.1261, 0.02355, 0.2851, 0.02355, 1.482, -0.001447, 1.482, -0.001447, -0.007407, 0.1236, -0.007407, 0.7088, 1.455, 0.7088, -0.4551, 0.627, -0.4551, 0.627, 1.455, -1.153, -1.6, -1.153, -1.0, -1.953, -0.4, -1.953, 1.4, -1.153, 2.0, -1.153, 2.6, -3.944, 2.6, -3.944, -1.6, 0.6265, 0.8008, 0.6544, 0.8008, 0.6544, 0.6008, 0.6265, 0.6008, 0.5563, 1.327, 0.5563, -0.3267, 0.5313, -0.3267, 0.5313, 1.327, 0.2133, 1.0, 0.2633, 1.0, 0.2633, 0.8003, 0.2133, 0.8003, 0.7966, -0.4551, 0.7966, 1.455, 0.9966, 1.455, 0.9966, -0.4551, 0.5847, 0.2681, 0.5847, 0.7681, 0.6235, 0.8081, 0.6235, 0.3081, 0.1863, 1.451, 0.00431, 1.451, 0.00431, -0.4594, 0.1863, -0.4594, 0.8136, -0.5665, 0.8136, -0.7, 0.8636, -0.7, 0.8636, -0.5665, 0.9975, -0.004337, 0.9975, 0.2957, 0.7975, 0.4777, 0.7975, 0.7525, 0.997, 0.752, 0.9624, 0.7866, 0.9527, 0.8197, 0.9618, 0.8533, 0.9975, 0.8869, 0.9301, 0.9369, 0.888, 1.012, 0.888, 1.119, 0.9301, 1.194, 0.9975, 1.244, 0.978, 1.278, 0.978, 1.414, 0.9975, 1.452, 0.5975, 1.452, 0.5975, -0.004336, -0.000691, -0.2624, -0.000691, 1.238, 0.4262, 1.238, 0.4265, -0.2624, 0.9378, 2.61, 0.9378, 1.0, 0.9253, 1.0, 0.9253, 2.61, 0.7672, 0.7032, 0.6596, 0.7032, 0.6596, 0.2968, 0.601, 1.455, 1.001, 1.455, 1.001, -0.4551, 0.601, -0.4551, 0.7672, 0.2968, -0.003525, 1.139, -0.003525, -0.1607, -0.2698, -0.3158, -0.2698, 1.294, 0.2122, 1.0, 0.2622, 1.0, 0.2622, 0.8003, 0.2122, 0.8003, 0.5003, 1.492, 0.5003, 0.2951, 0.6253, 0.2951, 0.6255, 2.002, 0.5003, 2.003, -0.2349, -0.5496, -0.2349, -1.15, -0.2849, -1.15, -0.2849, -0.5496, 0.8098, -0.1598, 0.8098, 2.956, 0.7722, 2.956, 0.7722, -0.1598, -0.007188, -0.4682, 0.385, -0.4682, 0.385, 1.404, -0.007188, 1.404, 0.8136, 1.5, 0.8136, 1.746, 0.8636, 1.746, 0.8636, 1.5, -0.01108, 1.003, 1.489, 1.003, 1.489, 0.9302, 0.5889, 0.9302, 0.2889, 0.5302, -0.01108, 0.5302, 0.8954, 0.6, 0.8704, 0.6, 0.8704, 0.4, 0.8954, 0.4, 0.9932, 0.3148, 0.9932, 0.6986, 1.148, 0.8486, 1.148, 0.04862, 4.199, -1.368, 4.199, 0.5792, 4.049, 0.5792, 4.049, -1.368, 1.537, 0.04995, 1.997, 0.2684, 2.305, 0.1014, 2.246, -0.006629, 1.508, -0.004062, -0.002504, 0.7258, -0.002504, 0.342, -0.1576, 0.07578, -0.1576, 0.8758, -3.049, -2.3, -3.049, -2.033, -3.199, -2.033, -3.199, -2.3, 0.601, 1.455, 0.601, -0.4551, 0.7672, 0.2968, 0.6596, 0.2968, 0.8733, 0.5457, 0.8983, 0.5457, 0.8983, 0.3457, 0.8733, 0.3457, 0.7966, 1.002, 0.9966, 1.002, 0.9966, 0.8025, 0.7966, 0.8025, 0.9253, -1.61, 0.9253, -2e-06, 0.9128, -2e-06, 0.9128, -1.61, 0.9378, 1.0, 0.9378, 2.61, 0.9253, 2.61, 0.9253, 1.0, 0.9128, 2.61, 0.9128, 1.0, 0.9003, 1.0, 0.9003, 2.61, 0.864, -0.04962, 0.864, 1.561, 0.839, 1.561, 0.839, -0.04962, 0.8136, 1.3, 0.8136, -0.4074, 0.8636, -0.4074, 0.8636, 1.3, 0.8136, 1.3, 0.8136, -0.4074, 0.8636, -0.4074, 0.8636, 1.3, 0.8136, -0.5665, 0.8136, -0.7, 0.8636, -0.7, 0.8636, -0.5665, 4.049, -2.033, 4.049, -2.3, 4.199, -2.3, 4.199, -2.033, 0.3081, -0.004891, 0.3081, 0.04511, 0.3581, 0.09511, 0.4169, 0.09511, 0.4669, 0.04511, 0.5331, 0.04511, 0.5831, 0.09511, 0.6419, 0.09511, 0.6919, 0.04511, 0.6919, -0.004891, -3.199, 4.31, -3.199, 1.6, -3.049, 1.6, -3.049, 4.31, 0.9161, -0.5446, 0.9161, 2.572, 0.9327, 2.572, 0.9327, -0.5446, -0.5992, 1.5, -0.5992, -0.5, 1.599, -0.5, 1.599, 1.5, 0.5004, 1.055, 0.5004, 1.201, 0.6254, 1.201, 0.6254, 1.055, -0.2349, 1.05, -0.2349, -0.04962, -0.2849, -0.04962, -0.2849, 1.05, 0.2633, 1.0, 0.6633, 1.0, 0.6633, 0.8003, 0.2633, 0.8003, 0.9291, 1.305, 0.9041, 1.305, 0.9041, -0.3051, 0.9291, -0.3051, 0.8994, -0.5446, 0.8994, 2.572, 0.9161, 2.572, 0.9161, -0.5446, -3.519, 2.3, -3.549, 2.2, -3.599, 2.1, -3.199, 1.7, -3.199, 2.1, -2.799, 2.5, -1.599, 2.5, -1.599, 2.7, -3.199, 2.7, -3.199, 2.5, -3.599, 2.5, -3.549, 2.4, 0.6254, 0.9087, 0.6254, 1.055, 0.5004, 1.055, 0.5004, 0.9087, 0.9975, 0.2957, 0.9975, -0.004337, 0.5975, -0.004336, 0.5975, 1.452, 0.9975, 1.452, 0.978, 1.414, 0.978, 1.278, 0.9975, 1.244, 0.9301, 1.194, 0.888, 1.119, 0.888, 1.012, 0.9301, 0.9369, 0.9975, 0.8869, 0.9618, 0.8533, 0.9527, 0.8197, 0.9624, 0.7866, 0.997, 0.752, 0.7975, 0.7525, 0.7975, 0.4777, -3.944, 2.6, -3.944, -1.6, -1.153, -1.6, -1.153, -1.0, -1.953, -0.4, -1.953, 1.4, -1.153, 2.0, -1.153, 2.6, 0.3581, 0.09511, 0.4169, 0.09511, 0.4669, 0.04511, 0.5331, 0.04511, 0.5831, 0.09511, 0.6419, 0.09511, 0.6919, 0.04511, 0.6919, -0.004891, 0.3081, -0.004891, 0.3081, 0.04511, -3.199, 4.72, -2.799, 4.72, -2.799, 5.72, -3.199, 5.72, -0.15, 0.9392, 1.15, 0.9392, 1.15, 0.9988, -0.15, 0.9988, 0.5003, 0.1489, 0.5003, 0.002588, 0.6253, 0.002588, 0.6253, 0.1489, 0.4262, -0.2624, 0.4262, 1.238, 0.4627, 1.238, 0.4627, -0.2624, 0.9329, 2.573, 0.9329, -0.5431, 0.9496, -0.5431, 0.9496, 2.573, 0.8136, 1.3, 0.8136, 1.5, 0.8636, 1.5, 0.8636, 1.3, -1.1, -3.72, -1.5, -3.72, -1.5, -4.72, -1.1, -4.72, 0.6265, 0.8008, 0.6544, 0.8008, 0.6544, 0.6008, 0.6265, 0.6008, 0.8136, -0.4074, 0.8136, 1.3, 0.8636, 1.3, 0.8636, -0.4074, 0.6804, 2.188, 0.6804, 2.188, 0.7084, 2.188, 0.7084, 2.688, 0.7084, 4.298, 0.7084, 4.798, 0.7084, 4.298, 0.7084, 2.688, 0.7084, 2.188, 0.9, -0.1992, 0.1, -0.5992, 0.1, 1.599, 0.9, 1.199, 0.7575, -1.61, 0.7575, 2.61, 0.7671, 2.61, 0.7671, -1.61, 0.7864, -1.61, 0.7864, 2.61, 0.7767, 2.61, 0.7767, -1.61, 0.8648, 1.377, 0.8648, 1.85, 0.8148, 1.85, 0.8148, -0.8496, 0.8648, -0.8496, 0.864, -0.3767, 0.839, -0.3267, 0.839, 1.327, -0.2349, 2.15, -0.2349, 1.55, -0.2849, 1.55, -0.2849, 2.15, 0.9496, -0.5431, 0.9496, 2.573, 0.9662, 2.573, 0.9662, -0.5431, 0.5003, 0.1489, 0.5003, 0.002588, 0.6253, 0.002588, 0.6253, 0.1489, 0.7084, 0.8008, 0.6817, 0.8008, 0.6817, 0.6008, 0.7084, 0.6008, -0.2349, 2.15, -0.2349, 1.55, -0.2849, 1.55, -0.2849, 2.15, 0.8706, 0.6, 0.8956, 0.6, 0.8956, 0.4, 0.8706, 0.4, 0.05886, 0.1261, 0.02364, 0.2851, 0.02364, 1.482, -0.001357, 1.482, -0.001357, -0.007407, 0.1236, -0.007407, 0.8136, 1.746, 0.8136, 1.5, 0.8636, 1.5, 0.8636, 1.746, 1.15, 0.525, -0.15, 0.525, -0.15, 0.475, 1.15, 0.475, 0.5792, -3.62, -1.368, -3.62, -1.715, -3.31, -1.715, -0.6, -1.933, -0.2, -1.933, -4.02, 0.9792, -4.02, 0.5792, -0.9101, 0.8701, 3.623, 0.8701, 3.623, 0.8951, 3.7, 0.8951, 3.571, 0.8951, 3.571, 0.8951, 3.7, 1.537, 0.04995, 1.997, 0.2684, 2.305, 0.1014, 2.246, -0.006629, 1.508, -0.004062, 1.499, 2.7, -0.4992, 2.7, -0.5992, 2.5, 1.599, 2.5, -0.004063, 1.155, 0.07094, 1.155, 0.07094, 1.305, 0.1959, 1.305, 0.1959, -0.3051, 0.07094, -0.3051, 0.07094, -0.1551, -0.004063, -0.1551, 0.6804, 2.188, 0.6804, 2.188, 0.7084, 2.188, 0.7084, 2.688, 0.7084, 4.298, 0.7084, 4.798, 0.7084, 4.298, 0.7084, 2.688, 0.7084, 2.188, -0.3743, -2.12, -0.3743, 3.1, -0.3032, 3.1, -0.3032, -2.12, 0.8136, -0.5665, 0.8136, -0.4074, 0.8636, -0.4074, 0.8636, -0.5665, -0.5992, 5.72, -0.5992, 4.72, 1.599, 4.72, 1.599, 5.72, 0.06505, 1.139, 0.06505, -0.1607, 0.1197, -0.1607, 0.1197, 1.139, 1.155, -0.002624, 1.055, 0.1309, -0.05507, 0.1309, -0.1551, -0.002624, 0.8136, -0.4074, 0.8136, -0.5665, 0.8636, -0.5665, 0.8636, -0.4074, 0.6253, 0.002588, 0.6253, 0.1489, 0.5003, 0.1489, 0.5003, 0.002588, 0.9128, 1.0, 0.9128, 2.61, 0.9003, 2.61, 0.9003, 1.0, -3.049, 4.62, -3.199, 4.62, -3.199, 1.91, -3.049, 1.91, 0.06505, 1.139, 0.06505, -0.1607, 0.1197, -0.1607, 0.1197, 1.139, -0.00414, -0.002373, -0.00414, 0.7476, 0.09586, 0.7476, 0.09586, -0.002373, 0.7966, 1.002, 0.9966, 1.002, 0.9966, 0.8025, 0.7966, 0.8025, -0.00414, 0.7476, -0.00414, -0.002373, 0.09586, -0.002373, 0.09586, 0.7476, 0.2322, 1.6, -1.715, 1.6, -1.933, 1.2, 0.9792, 1.2, 0.9792, 5.02, 0.5792, 4.62, 0.5792, 1.91, -1.368, 4.62, -1.715, 4.31, 1.15, 0.525, -0.15, 0.525, -0.15, 0.475, 1.15, 0.475, 0.7966, 1.002, 0.9966, 1.002, 0.9966, 0.8025, 0.7966, 0.8025, 0.6543, 0.8008, 0.6265, 0.8008, 0.6265, 0.6008, 0.6543, 0.6008, 0.6622, 1.0, 0.7122, 1.0, 0.7122, 0.8003, 0.6622, 0.8003, 0.3581, 0.09511, 0.4169, 0.09511, 0.4669, 0.04511, 0.5331, 0.04511, 0.5831, 0.09511, 0.6419, 0.09511, 0.6919, 0.04511, 0.6919, -0.004891, 0.3081, -0.004891, 0.3081, 0.04511, -0.15, 0.525, 1.15, 0.525, 1.15, 0.475, -0.15, 0.475, 2.246, -0.006705, 2.305, 0.1013, 1.997, 0.2683, 1.537, 0.0492, 1.508, -0.004139, 0.0, 0.1594, 0.015, 0.1155, 0.04, 0.07939, 0.09341, 0.05347, 0.157, 0.03939, 0.84, 0.03939, 0.84, -0.000613, 0.92, -0.000613, 1.0, 0.07939, 1.0, 0.3194, 0.92, 0.3194, 0.9, 0.3394, 0.64, 0.1994, 0.04, 0.1994, 0.0, 0.1994, 0.997, 1.289, 0.997, -0.3209, 0.7142, -0.3209, 0.7142, 1.289, 0.07094, 1.155, -0.004063, 1.155, -0.004063, -0.1551, 0.07094, -0.1551, 0.07094, -0.3051, 0.1959, -0.3051, 0.1959, 1.305, 0.07094, 1.305, 0.9952, 1.139, 0.9952, -0.1607, 1.145, -0.3158, 1.145, 1.294, 1.193, 1.25, 1.193, -0.25, 1.193, -0.25, 1.193, 1.25, -0.285, -1.549, -0.285, 0.06112, -0.235, 0.06112, -0.235, -1.549, 0.6236, -0.5999, 0.5848, -0.5999, 0.5848, -0.2999, 0.6236, -0.2999, 0.2633, 1.0, 0.6633, 1.0, 0.6633, 0.8003, 0.2633, 0.8003, 1.7, -3.72, 1.7, -4.72, 2.1, -4.72, 2.1, -3.72, -0.3032, 3.1, -0.3032, -2.12, -0.3743, -2.12, -0.3743, 3.1, 0.9329, -0.5431, 0.9329, 2.573, 0.9496, 2.573, 0.9496, -0.5431, -0.7, -4.72, -0.7, -3.72, -1.1, -3.72, -1.1, -4.72, -3.199, -0.5, -2.799, -0.5, -2.799, 1.5, -3.199, 1.5, 0.9378, 2.61, 0.9378, 1.0, 0.9503, 1.0, 0.9503, 2.61, 0.9966, 1.002, 0.7966, 1.002, 0.7966, 0.8025, 0.9966, 0.8025, 1.193, 1.25, 1.193, -0.25, 1.193, -0.25, 1.193, 1.25, 2.246, -0.006705, 2.305, 0.1013, 1.997, 0.2683, 1.537, 0.0492, 1.508, -0.004139, 0.6236, 0.000845, 0.6236, 0.9001, 0.5848, 0.9001, 0.5848, 0.00012, -3.199, 0.5792, -3.199, -1.368, -3.049, -1.368, -3.049, 0.5792, 0.5975, -0.004336, 0.5975, 1.452, 0.9975, 1.452, 0.978, 1.414, 0.978, 1.278, 0.9975, 1.244, 0.9301, 1.194, 0.888, 1.119, 0.888, 1.012, 0.9301, 0.9369, 0.9975, 0.8869, 0.9618, 0.8533, 0.9527, 0.8197, 0.9624, 0.7866, 0.997, 0.752, 0.7975, 0.7525, 0.7975, 0.4777, 0.9975, 0.2957, 0.9975, -0.004337, 0.09704, 0.7977, 0.09704, 0.198, 0.09704, -0.001963, -0.00296, -0.001963, -0.00296, 0.05949, -0.00296, 0.4978, 3.3, -0.5, 0.3208, -0.5, 0.3208, -3.72, 0.4208, -0.9101, 2.368, -3.62, 0.7678, -0.6, 2.715, -0.6, 2.715, -3.31, 3.033, -3.22, 3.033, -1.0, 3.3, -0.8, 1.7, 5.72, 1.7, 4.72, 2.1, 4.72, 2.1, 5.72, -3.199, 2.1, -2.799, 2.5, -1.599, 2.5, -1.599, 2.7, -3.199, 2.7, -3.199, 2.5, -3.599, 2.5, -3.549, 2.4, -3.519, 2.3, -3.549, 2.2, -3.599, 2.1, -3.199, 1.7, 0.5847, 0.7681, 0.5847, 0.2681, 0.6235, 0.3081, 0.6235, 0.8081, 0.02364, 0.2851, 0.05886, 0.1261, 0.1236, -0.007407, -0.001357, -0.007407, -0.001357, 1.482, 0.02364, 1.482, 0.8954, 0.6, 0.8704, 0.6, 0.8704, 0.4, 0.8954, 0.4, -2.799, 5.72, -2.799, 4.72, -1.599, 4.72, -1.599, 5.72, 0.6236, 0.000845, 0.6236, 0.9001, 0.5848, 0.9001, 0.5848, 0.00012, 0.8983, 0.5457, 0.8733, 0.5457, 0.8733, 0.3457, 0.8983, 0.3457, -0.003525, -0.1607, -0.003525, 1.139, -0.2698, 1.294, -0.2698, -0.3158, -3.199, -0.6, -3.199, -3.31, -3.049, -3.31, -3.049, -0.6, 0.6236, -0.5999, 0.5848, -0.5999, 0.5848, -0.2999, 0.6236, -0.2999, 0.8136, 1.5, 0.8136, 1.3, 0.8636, 1.3, 0.8636, 1.5, 4.199, 4.31, 4.049, 4.31, 4.049, 1.6, 4.199, 1.6, 2.599, 1.5, 2.599, -0.5, 3.799, -0.5, 3.799, 1.5, 3.799, -4.72, 3.799, -3.72, 2.599, -3.72, 2.599, -4.72, 0.6227, -0.3767, 0.5943, -0.3267, 0.5943, 1.327, 0.6227, 1.377, 0.4, -3.944, 0.6, -3.944, 0.6, -1.153, 0.4, -1.153, -0.15, 0.525, 1.15, 0.525, 1.15, 0.475, -0.15, 0.475, 0.585, 0.07518, 0.585, 0.5752, 0.6238, 0.5352, 0.6238, 0.03518, 2.953, -0.4, 2.153, -1.0, 2.153, -1.6, 4.944, -1.6, 4.944, 2.6, 2.153, 2.6, 2.153, 2.0, 2.953, 1.4, 4.049, -3.31, 4.199, -3.31, 4.199, -0.6, 4.049, -0.6, 0.7088, -0.4551, 0.7088, 1.455, 0.627, 1.455, 0.627, -0.4551, 0.9253, 1.0, 0.9253, 2.61, 0.9128, 2.61, 0.9128, 1.0, 1.0, 0.677, 1.0, 0.917, 0.92, 0.997, 0.84, 0.997, 0.84, 0.957, 0.157, 0.957, 0.09341, 0.943, 0.04, 0.917, 0.015, 0.8809, 0.0, 0.837, 0.0, 0.797, 0.04, 0.797, 0.64, 0.797, 0.9, 0.657, 0.92, 0.677, 4.944, -1.6, 4.944, 2.6, 2.153, 2.6, 2.153, 2.0, 2.953, 1.4, 2.953, -0.4, 2.153, -1.0, 2.153, -1.6, 0.9128, -1e-06, 0.9128, -1.61, 0.9003, -1.61, 0.9003, 0.0, -0.000691, -0.2624, 0.127, -0.2624, 0.1269, 1.238, -0.000691, 1.238, -0.002504, 0.342, -0.002504, 0.7258, -0.1576, 0.8758, -0.1576, 0.07578, 1.193, 1.25, 1.193, -0.25, 1.193, -0.25, 1.193, 1.25, 0.5848, 1.5, 0.5848, 1.2, 0.6236, 1.2, 0.6236, 1.55, 1.15, 0.9392, -0.15, 0.9392, -0.15, 0.9988, 1.15, 0.9988, 0.9378, -1.61, 0.9378, -1e-06, 0.9503, 0.0, 0.9503, -1.61, -0.00414, 0.9993, -0.00414, 0.5569, 0.09586, 0.5569, 0.09586, 0.9993, 0.8706, 0.6, 0.8956, 0.6, 0.8956, 0.4, 0.8706, 0.4, 0.9128, -1.61, 0.9128, -2e-06, 0.9003, -1e-06, 0.9003, -1.61, 1.193, -0.25, 1.193, 1.25, 1.193, 1.25, 1.193, -0.25, 0.4627, -0.2624, 0.4627, 1.238, 0.4993, 1.238, 0.4993, -0.2624, 0.385, -0.4682, -0.007188, -0.4682, -0.007188, 1.404, 0.385, 1.404, 1.15, 0.9392, -0.15, 0.9392, -0.15, 0.9988, 1.15, 0.9988, 0.6253, 0.1489, 0.6253, 0.002588, 0.5003, 0.002588, 0.5003, 0.1489, 1.15, 0.9392, -0.15, 0.9392, -0.15, 0.9988, 1.15, 0.9988, 0.5848, 1.5, 0.5848, 1.2, 0.6236, 1.2, 0.6236, 1.55, -0.15, 0.525, 1.15, 0.525, 1.15, 0.475, -0.15, 0.475, -0.7, -0.5, -0.7, 1.5, -1.1, 1.5, -1.1, -0.5, 0.4627, 1.238, 0.4627, 1.238, 0.4627, -0.2624, 0.4627, -0.2624, 0.997, -0.3209, 0.997, 1.289, 0.7142, 1.289, 0.7142, -0.3209, 0.7942, -1.61, 0.7942, 2.61, 0.7845, 2.61, 0.7845, -1.61, 0.9253, -1e-06, 0.9253, -1.61, 0.9128, -1.61, 0.9128, -1e-06, 4.199, -1.715, 4.199, 0.2322, 4.049, 0.2322, 4.049, -1.715, 0.09704, 0.7977, 0.09704, 0.198, 0.09704, -0.001963, -0.00296, -0.001963, -0.00296, 0.05949, -0.00296, 0.4978, 0.864, 1.561, 0.864, -0.04962, 0.839, -0.04962, 0.839, 1.561, 0.4208, 1.91, 0.4208, 4.62, 2.368, 4.62, 0.3208, 4.72, 0.3208, 1.5, 0.8982, 0.7748, 0.9982, 0.7748, 0.9982, 0.2252, 0.8982, 0.2252, 0.8732, 0.2002, 0.8732, 0.7998, 0.9932, 0.6986, 0.9932, 0.3148, 1.148, 0.04862, 1.148, 0.8486, -3.199, -3.62, -3.049, -3.62, -3.049, -0.9101, -3.199, -0.9101, 0.5003, 0.2951, 0.5003, 0.1489, 0.6253, 0.1489, 0.6253, 0.2951, 0.3822, 1.404, 0.3822, -0.4682, -0.009444, -0.4682, -0.009444, 1.404, 0.2122, 1.0, 0.2622, 1.0, 0.2622, 0.8003, 0.2122, 0.8003, 0.8136, -0.7, 0.8136, -0.5665, 0.8636, -0.5665, 0.8636, -0.7, 0.6235, 0.8081, 0.6238, 0.03518, 0.6236, 1.2, 0.6227, -0.3767, 0.6236, 1.55, 0.6238, 0.5352, 0.6236, 0.9001, 0.6235, 0.8081, 0.6236, -0.2999, 0.8648, 1.377, 0.6236, -0.5999, 0.6235, 0.3081])
me_i_block.materials.append(mat_panel_scuff)
me_i_block.materials.append(mat_panel_generic)
me_i_block.materials.append(mat_panel_strip)
me_i_block.materials.append(mat_tech_rack_plate)
me_i_block.materials.append(mat_steel)
me_i_block.materials.append(mat_pipes)
me_i_block.materials.append(mat_flourescent_off)
me_i_block.materials.append(mat_exactportal)
me_i_block.update()

# ---- objects
ob_attach_0 = bpy.data.objects.new('attach_0', None)
ob_attach_1 = bpy.data.objects.new('attach_1', None)
ob_i_block = bpy.data.objects.new('I_block', me_i_block)

# ---- transforms, parenting, visibility, modifiers, constraints
ob_attach_0.parent = ob_i_block
ob_attach_0.matrix_parent_inverse = Matrix(((7.55e-08, -1.0, 0.0, -0.0), (1.0, 7.55e-08, -0.0, 0.0), (0.0, -0.0, 1.0, -0.0), (-0.0, 0.0, -0.0, 1.0)))
ob_attach_0.location = (0.0, 0.0, 0.0)
ob_attach_1.parent = ob_i_block
ob_attach_1.matrix_parent_inverse = Matrix(((7.55e-08, -1.0, 0.0, -0.0), (1.0, 7.55e-08, -0.0, 0.0), (0.0, -0.0, 1.0, -0.0), (-0.0, 0.0, -0.0, 1.0)))
ob_attach_1.location = (-316.0, 0.0, 0.0)
ob_i_block.location = (0.0, 0.0, 0.0)
ob_i_block.rotation_euler = (0.0, -0.0, -1.571)
_m = ob_i_block.modifiers.new('EdgeSplit', 'EDGE_SPLIT')
_m.use_edge_angle = False

# ---- collection membership
col_collection.objects.link(ob_attach_0)
col_collection.objects.link(ob_attach_1)
col_collection.objects.link(ob_i_block)

# ---- scene / render settings (as saved in the file)
scene.frame_start = 1; scene.frame_end = 250; scene.frame_set(1)
scene.render.engine = 'BLENDER_EEVEE_NEXT'
scene.cycles.sampling_pattern = 'TABULATED_SOBOL'
scene.cycles.use_light_tree = False
scene.view_settings.view_transform = 'Filmic'
bpy.context.view_layer.update()

# ---- added for rendering (the .blend has no active camera and no usable light): camera, sun
cam_auto = bpy.data.cameras.new('AutoCamera')
cam_auto.lens = 50.0
cam_auto.sensor_width = 36.0
cam_auto.clip_end = 6712.2
ob_auto_camera = bpy.data.objects.new('AutoCamera', cam_auto)
scene.collection.objects.link(ob_auto_camera)
ob_auto_camera.location = (224.456, -459.647, 373.47)
ob_auto_camera.rotation_euler = (1.09748, -7.21219e-08, 0.694738)
scene.camera = ob_auto_camera
light_auto_sun = bpy.data.lights.new('AutoSun', 'SUN')
light_auto_sun.energy = 3.0
light_auto_sun.angle = 0.0523599
ob_auto_sun = bpy.data.objects.new('AutoSun', light_auto_sun)
scene.collection.objects.link(ob_auto_sun)
ob_auto_sun.rotation_euler = (0.872665, 0.174533, 0.523599)
bpy.context.view_layer.update()
